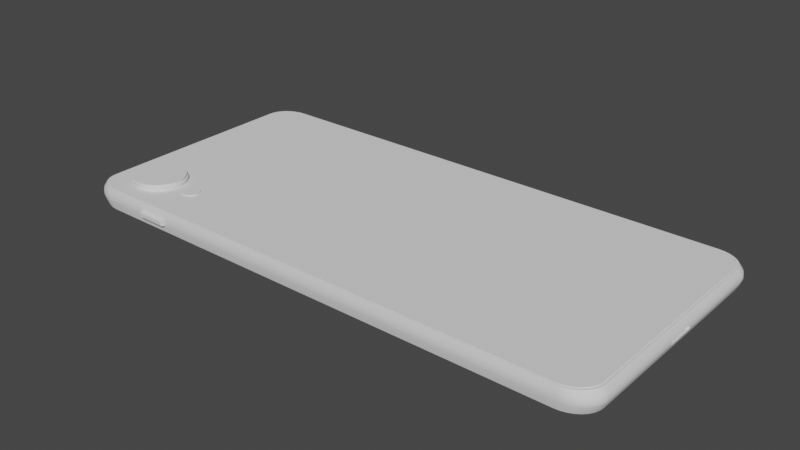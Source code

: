 # Source: BLXR.blend  (saved by Blender 3.4.6; exported with 4.5.12 LTS)
import bpy
from mathutils import Matrix  # noqa: F401  (used for matrix-valued properties, if any)

bpy.ops.wm.read_factory_settings(use_empty=True)
scene = bpy.context.scene
scene.name = 'Scene'

# ---- collections
col_collection = bpy.data.collections.new('Collection'); scene.collection.children.link(col_collection)

# ---- node groups
ng_auto_smooth = bpy.data.node_groups.new('Auto Smooth', 'GeometryNodeTree')
_s = ng_auto_smooth.interface.new_socket(name='Geometry', in_out='OUTPUT', socket_type='NodeSocketGeometry')
_s = ng_auto_smooth.interface.new_socket(name='Geometry', in_out='INPUT', socket_type='NodeSocketGeometry')
_s = ng_auto_smooth.interface.new_socket(name='Angle', in_out='INPUT', socket_type='NodeSocketFloat')
_s.subtype = 'ANGLE'
_s.min_value = 0.0
_s.max_value = 3.142
ng_auto_smooth.is_modifier = True
_N = ng_auto_smooth.nodes; _L = ng_auto_smooth.links
n0 = _N.new('NodeGroupOutput'); n0.name = 'Group Output'; n0.location = (480, -100)
n1 = _N.new('NodeGroupInput'); n1.name = 'Group Input'; n1.location = (-420, -300)
n2 = _N.new('NodeGroupInput'); n2.name = 'Group Input.001'; n2.location = (-60, -100)
n3 = _N.new('GeometryNodeSetShadeSmooth'); n3.name = 'Set Shade Smooth'; n3.location = (120, -100)
n3.domain = 'EDGE'
n4 = _N.new('GeometryNodeSetShadeSmooth'); n4.name = 'Set Shade Smooth.001'; n4.location = (300, -100)
n5 = _N.new('GeometryNodeInputMeshEdgeAngle'); n5.name = 'Edge Angle'; n5.location = (-420, -220)
n6 = _N.new('GeometryNodeInputEdgeSmooth'); n6.name = 'Is Edge Smooth'; n6.location = (-60, -160)
n7 = _N.new('GeometryNodeInputShadeSmooth'); n7.name = 'Is Face Smooth'; n7.location = (-240, -340)
n8 = _N.new('FunctionNodeBooleanMath'); n8.name = 'Boolean Math'; n8.location = (-60, -220)
n9 = _N.new('FunctionNodeCompare'); n9.name = 'Compare'; n9.location = (-240, -180)
n9.operation = 'LESS_EQUAL'
_L.new(n5.outputs[0], n9.inputs[0])
_L.new(n4.outputs[0], n0.inputs[0])
_L.new(n1.outputs[1], n9.inputs[1])
_L.new(n9.outputs[0], n8.inputs[0])
_L.new(n7.outputs[0], n8.inputs[1])
_L.new(n2.outputs[0], n3.inputs[0])
_L.new(n6.outputs[0], n3.inputs[1])
_L.new(n3.outputs[0], n4.inputs[0])
_L.new(n8.outputs[0], n3.inputs[2])
n0.is_active_output = True

# ---- world
world_world = bpy.data.worlds.new('World'); scene.world = world_world
world_world.use_nodes = True; world_world.node_tree.nodes.clear()
_N = world_world.node_tree.nodes; _L = world_world.node_tree.links
n0 = _N.new('ShaderNodeOutputWorld'); n0.name = 'World Output'; n0.location = (300, 300)
n1 = _N.new('ShaderNodeBackground'); n1.name = 'Background'; n1.location = (10, 300)
n1.inputs[0].default_value = (0.05088, 0.05088, 0.05088, 1.0)
_L.new(n1.outputs[0], n0.inputs[0])
n0.is_active_output = True
world_world.color = (0.05088, 0.05088, 0.05088)
world_world.use_sun_shadow = False
world_world.sun_shadow_jitter_overblur = 0.0

# ---- meshes
me_plane = bpy.data.meshes.new('Plane')
me_plane.from_pydata([(-3.557, -1.752, 0.284), (-3.485, -1.771, 0.284), (-3.793, -1.453, 0.284), (-3.41, -1.777, 0.284), (-3.41, -1.777, 0.0), (-3.793, -1.453, 0.0), (-3.485, -1.771, 0.0), (-3.557, -1.752, 0.0), (-3.623, -1.722, 0.0), (-3.681, -1.682, 0.0), (-3.729, -1.633, 0.0), (-3.764, -1.577, 0.0), (-3.786, -1.516, 0.0), (3.793, -1.453, 0.0), (3.41, -1.777, 0.0), (3.786, -1.516, 0.0), (3.764, -1.577, 0.0), (3.729, -1.633, 0.0), (3.681, -1.682, 0.0), (3.623, -1.722, 0.0), (3.557, -1.752, 0.0), (3.485, -1.771, 0.0), (-3.41, 1.777, 0.0), (-3.793, 1.453, 0.0), (-3.485, 1.771, 0.0), (-3.557, 1.752, 0.0), (-3.623, 1.722, 0.0), (-3.681, 1.682, 0.0), (-3.729, 1.633, 0.0), (-3.764, 1.577, 0.0), (-3.786, 1.516, 0.0), (3.41, 1.777, 0.0), (3.793, 1.453, 0.0), (3.485, 1.771, 0.0), (3.557, 1.752, 0.0), (3.623, 1.722, 0.0), (3.681, 1.682, 0.0), (3.729, 1.633, 0.0), (3.764, 1.577, 0.0), (3.786, 1.516, 0.0), (-3.623, -1.722, 0.284), (-3.681, -1.682, 0.284), (-3.729, -1.633, 0.284), (-3.764, -1.577, 0.284), (-3.786, -1.516, 0.284), (3.793, -1.453, 0.284), (3.41, -1.777, 0.284), (3.786, -1.516, 0.284), (3.764, -1.577, 0.284), (3.729, -1.633, 0.284), (3.681, -1.682, 0.284), (3.623, -1.722, 0.284), (3.557, -1.752, 0.284), (3.485, -1.771, 0.284), (-3.41, 1.777, 0.284), (-3.793, 1.453, 0.284), (-3.485, 1.771, 0.284), (-3.557, 1.752, 0.284), (-3.623, 1.722, 0.284), (-3.681, 1.682, 0.284), (-3.729, 1.633, 0.284), (-3.764, 1.577, 0.284), (-3.786, 1.516, 0.284), (3.41, 1.777, 0.284), (3.793, 1.453, 0.284), (3.485, 1.771, 0.284), (3.557, 1.752, 0.284), (3.623, 1.722, 0.284), (3.681, 1.682, 0.284), (3.729, 1.633, 0.284), (3.764, 1.577, 0.284), (3.786, 1.516, 0.284), (3.852, 1.475, 0.142), (3.852, -1.475, 0.142), (-3.679, -1.749, 0.142), (-3.738, -1.708, 0.142), (-3.787, 1.658, 0.142), (-3.738, 1.708, 0.142), (3.845, 1.54, 0.142), (-3.612, -1.78, 0.142), (-3.823, 1.601, 0.142), (3.823, 1.601, 0.142), (-3.539, -1.798, 0.142), (-3.845, 1.54, 0.142), (3.787, 1.658, 0.142), (-3.463, -1.805, 0.142), (-3.852, 1.475, 0.142), (3.738, 1.708, 0.142), (3.463, -1.805, 0.142), (3.679, 1.749, 0.142), (3.539, -1.798, 0.142), (3.612, 1.78, 0.142), (3.612, -1.78, 0.142), (3.539, 1.798, 0.142), (3.679, -1.749, 0.142), (3.463, 1.805, 0.142), (3.738, -1.708, 0.142), (-3.852, -1.475, 0.142), (-3.463, 1.805, 0.142), (3.787, -1.658, 0.142), (-3.845, -1.54, 0.142), (-3.539, 1.798, 0.142), (3.823, -1.601, 0.142), (-3.823, -1.601, 0.142), (-3.612, 1.78, 0.142), (3.845, -1.54, 0.142), (-3.787, -1.658, 0.142), (-3.679, 1.749, 0.142), (3.841, 1.471, 0.213), (-3.668, -1.744, 0.213), (-3.776, 1.654, 0.213), (3.834, 1.535, 0.213), (-3.601, -1.775, 0.213), (-3.812, 1.597, 0.213), (3.812, 1.597, 0.213), (-3.528, -1.793, 0.213), (-3.834, 1.535, 0.213), (3.776, 1.654, 0.213), (-3.453, -1.8, 0.213), (-3.841, 1.471, 0.213), (3.727, 1.703, 0.213), (3.453, -1.8, 0.213), (3.668, 1.744, 0.213), (3.528, -1.793, 0.213), (3.601, 1.775, 0.213), (3.601, -1.775, 0.213), (3.528, 1.793, 0.213), (3.668, -1.744, 0.213), (3.453, 1.8, 0.213), (3.727, -1.703, 0.213), (-3.841, -1.471, 0.213), (-3.453, 1.8, 0.213), (3.776, -1.654, 0.213), (-3.834, -1.535, 0.213), (-3.528, 1.793, 0.213), (3.812, -1.597, 0.213), (-3.812, -1.597, 0.213), (-3.601, 1.775, 0.213), (3.834, -1.535, 0.213), (-3.776, -1.654, 0.213), (-3.668, 1.744, 0.213), (3.841, -1.471, 0.213), (-3.727, -1.703, 0.213), (-3.727, 1.703, 0.213), (3.829, -1.467, 0.07101), (-3.716, -1.698, 0.07101), (-3.716, 1.698, 0.07101), (3.829, 1.467, 0.07101), (-3.657, -1.739, 0.07101), (-3.764, 1.649, 0.07101), (3.822, 1.53, 0.07101), (-3.59, -1.769, 0.07101), (-3.8, 1.592, 0.07101), (3.8, 1.592, 0.07101), (-3.518, -1.788, 0.07101), (-3.822, 1.53, 0.07101), (3.764, 1.649, 0.07101), (-3.442, -1.794, 0.07101), (-3.829, 1.467, 0.07101), (3.716, 1.698, 0.07101), (3.442, -1.794, 0.07101), (3.657, 1.739, 0.07101), (3.518, -1.788, 0.07101), (3.59, 1.769, 0.07101), (3.59, -1.769, 0.07101), (3.518, 1.788, 0.07101), (3.657, -1.739, 0.07101), (3.442, 1.794, 0.07101), (3.716, -1.698, 0.07101), (-3.829, -1.467, 0.07101), (-3.442, 1.794, 0.07101), (3.764, -1.649, 0.07101), (-3.822, -1.53, 0.07101), (-3.518, 1.788, 0.07101), (3.8, -1.592, 0.07101), (-3.8, -1.592, 0.07101), (-3.59, 1.769, 0.07101), (3.822, -1.53, 0.07101), (-3.764, -1.649, 0.07101), (-3.657, 1.739, 0.07101), (-3.74, -1.567, 0.284), (-3.705, -1.623, 0.284), (-3.762, -1.506, 0.284), (-3.769, -1.443, 0.284), (-3.769, 1.443, 0.284), (-3.657, -1.671, 0.284), (-3.6, -1.711, 0.284), (-3.534, -1.741, 0.284), (-3.462, -1.76, 0.284), (-3.388, -1.766, 0.284), (3.388, -1.766, 0.284), (3.462, -1.76, 0.284), (3.534, -1.741, 0.284), (3.6, -1.711, 0.284), (3.657, -1.671, 0.284), (3.705, -1.623, 0.284), (3.74, -1.567, 0.284), (3.762, -1.506, 0.284), (3.769, -1.443, 0.284), (3.769, 1.443, 0.284), (3.762, 1.506, 0.284), (3.74, 1.567, 0.284), (3.705, 1.623, 0.284), (3.657, 1.671, 0.284), (3.6, 1.711, 0.284), (3.534, 1.741, 0.284), (3.462, 1.76, 0.284), (3.388, 1.766, 0.284), (-3.388, 1.766, 0.284), (-3.462, 1.76, 0.284), (-3.534, 1.741, 0.284), (-3.6, 1.711, 0.284), (-3.657, 1.671, 0.284), (-3.705, 1.623, 0.284), (-3.74, 1.567, 0.284), (-3.762, 1.506, 0.284), (-3.74, -1.567, 0.2761), (-3.705, -1.623, 0.2761), (-3.762, -1.506, 0.2761), (-3.769, -1.443, 0.2761), (-3.769, 1.443, 0.2761), (-3.657, -1.671, 0.2761), (-3.6, -1.711, 0.2761), (-3.534, -1.741, 0.2761), (-3.462, -1.76, 0.2761), (-3.388, -1.766, 0.2761), (3.388, -1.766, 0.2761), (3.462, -1.76, 0.2761), (3.534, -1.741, 0.2761), (3.6, -1.711, 0.2761), (3.657, -1.671, 0.2761), (3.705, -1.623, 0.2761), (3.74, -1.567, 0.2761), (3.762, -1.506, 0.2761), (3.769, -1.443, 0.2761), (3.769, 1.443, 0.2761), (3.762, 1.506, 0.2761), (3.74, 1.567, 0.2761), (3.705, 1.623, 0.2761), (3.657, 1.671, 0.2761), (3.6, 1.711, 0.2761), (3.534, 1.741, 0.2761), (3.462, 1.76, 0.2761), (3.388, 1.766, 0.2761), (-3.388, 1.766, 0.2761), (-3.462, 1.76, 0.2761), (-3.534, 1.741, 0.2761), (-3.6, 1.711, 0.2761), (-3.657, 1.671, 0.2761), (-3.705, 1.623, 0.2761), (-3.74, 1.567, 0.2761), (-3.762, 1.506, 0.2761), (-3.728, -1.562, 0.2761), (-3.693, -1.617, 0.2761), (-3.749, -1.501, 0.2761), (-3.757, -1.439, 0.2761), (-3.757, 1.439, 0.2761), (-3.645, -1.666, 0.2761), (-3.588, -1.706, 0.2761), (-3.522, -1.735, 0.2761), (-3.451, -1.754, 0.2761), (-3.377, -1.76, 0.2761), (3.377, -1.76, 0.2761), (3.451, -1.754, 0.2761), (3.522, -1.735, 0.2761), (3.588, -1.706, 0.2761), (3.645, -1.666, 0.2761), (3.693, -1.617, 0.2761), (3.728, -1.562, 0.2761), (3.749, -1.501, 0.2761), (3.757, -1.439, 0.2761), (3.757, 1.439, 0.2761), (3.749, 1.501, 0.2761), (3.728, 1.562, 0.2761), (3.693, 1.617, 0.2761), (3.645, 1.666, 0.2761), (3.588, 1.706, 0.2761), (3.522, 1.735, 0.2761), (3.451, 1.754, 0.2761), (3.377, 1.76, 0.2761), (-3.377, 1.76, 0.2761), (-3.451, 1.754, 0.2761), (-3.522, 1.735, 0.2761), (-3.588, 1.706, 0.2761), (-3.645, 1.666, 0.2761), (-3.693, 1.617, 0.2761), (-3.728, 1.562, 0.2761), (-3.749, 1.501, 0.2761), (-3.728, -1.562, 0.292), (-3.693, -1.617, 0.292), (-3.749, -1.501, 0.292), (-3.757, -1.439, 0.292), (-3.757, 1.439, 0.292), (-3.645, -1.666, 0.292), (-3.588, -1.706, 0.292), (-3.522, -1.735, 0.292), (-3.451, -1.754, 0.292), (-3.377, -1.76, 0.292), (3.377, -1.76, 0.292), (3.451, -1.754, 0.292), (3.522, -1.735, 0.292), (3.588, -1.706, 0.292), (3.645, -1.666, 0.292), (3.693, -1.617, 0.292), (3.728, -1.562, 0.292), (3.749, -1.501, 0.292), (3.757, -1.439, 0.292), (3.757, 1.439, 0.292), (3.749, 1.501, 0.292), (3.728, 1.562, 0.292), (3.693, 1.617, 0.292), (3.645, 1.666, 0.292), (3.588, 1.706, 0.292), (3.522, 1.735, 0.292), (3.451, 1.754, 0.292), (3.377, 1.76, 0.292), (-3.377, 1.76, 0.292), (-3.451, 1.754, 0.292), (-3.522, 1.735, 0.292), (-3.588, 1.706, 0.292), (-3.645, 1.666, 0.292), (-3.693, 1.617, 0.292), (-3.728, 1.562, 0.292), (-3.749, 1.501, 0.292), (-3.154, -0.8334, 0.2918), (-3.223, -0.8402, 0.2918), (-3.29, -0.8606, 0.2918), (-3.352, -0.8936, 0.2918), (-3.406, -0.9381, 0.2918), (-3.451, -0.9922, 0.2918), (-3.484, -1.054, 0.2918), (-3.504, -1.121, 0.2918), (-3.511, -1.191, 0.2918), (-3.504, -1.261, 0.2918), (-3.484, -1.328, 0.2918), (-3.451, -1.389, 0.2918), (-3.406, -1.444, 0.2918), (-3.352, -1.488, 0.2918), (-3.29, -1.521, 0.2918), (-3.223, -1.541, 0.2918), (-3.154, -1.548, 0.2918), (-3.084, -1.541, 0.2918), (-3.017, -1.521, 0.2918), (-2.955, -1.488, 0.2918), (-2.901, -1.444, 0.2918), (-2.856, -1.389, 0.2918), (-2.823, -1.328, 0.2918), (-2.803, -1.261, 0.2918), (-2.796, -1.191, 0.2918), (-2.803, -1.121, 0.2918), (-2.823, -1.054, 0.2918), (-2.856, -0.9922, 0.2918), (-2.901, -0.9381, 0.2918), (-2.955, -0.8936, 0.2918), (-3.017, -0.8606, 0.2918), (-3.084, -0.8402, 0.2918), (-3.223, -0.8402, 0.3394), (-3.154, -0.8334, 0.3394), (-3.29, -0.8606, 0.3394), (-3.352, -0.8936, 0.3394), (-3.406, -0.9381, 0.3394), (-3.451, -0.9922, 0.3394), (-3.484, -1.054, 0.3394), (-3.504, -1.121, 0.3394), (-3.511, -1.191, 0.3394), (-3.504, -1.261, 0.3394), (-3.484, -1.328, 0.3394), (-3.451, -1.389, 0.3394), (-3.406, -1.444, 0.3394), (-3.352, -1.488, 0.3394), (-3.29, -1.521, 0.3394), (-3.223, -1.541, 0.3394), (-3.154, -1.548, 0.3394), (-3.084, -1.541, 0.3394), (-3.017, -1.521, 0.3394), (-2.955, -1.488, 0.3394), (-2.901, -1.444, 0.3394), (-2.856, -1.389, 0.3394), (-2.823, -1.328, 0.3394), (-2.803, -1.261, 0.3394), (-2.796, -1.191, 0.3394), (-2.803, -1.121, 0.3394), (-2.823, -1.054, 0.3394), (-2.856, -0.9922, 0.3394), (-2.901, -0.9381, 0.3394), (-2.955, -0.8936, 0.3394), (-3.017, -0.8606, 0.3394), (-3.084, -0.8402, 0.3394), (-3.22, -0.8593, 0.3434), (-3.154, -0.8528, 0.3434), (-3.283, -0.8785, 0.3434), (-3.341, -0.9097, 0.3434), (-3.393, -0.9518, 0.3434), (-3.435, -1.003, 0.3434), (-3.466, -1.061, 0.3434), (-3.485, -1.125, 0.3434), (-3.492, -1.191, 0.3434), (-3.485, -1.257, 0.3434), (-3.466, -1.32, 0.3434), (-3.435, -1.379, 0.3434), (-3.393, -1.43, 0.3434), (-3.341, -1.472, 0.3434), (-3.283, -1.503, 0.3434), (-3.22, -1.522, 0.3434), (-3.154, -1.529, 0.3434), (-3.088, -1.522, 0.3434), (-3.024, -1.503, 0.3434), (-2.966, -1.472, 0.3434), (-2.915, -1.43, 0.3434), (-2.873, -1.379, 0.3434), (-2.841, -1.32, 0.3434), (-2.822, -1.257, 0.3434), (-2.816, -1.191, 0.3434), (-2.822, -1.125, 0.3434), (-2.841, -1.061, 0.3434), (-2.873, -1.003, 0.3434), (-2.915, -0.9518, 0.3434), (-2.966, -0.9097, 0.3434), (-3.024, -0.8785, 0.3434), (-3.088, -0.8593, 0.3434), (-3.22, -0.8593, 0.3752), (-3.154, -0.8528, 0.3752), (-3.283, -0.8785, 0.3752), (-3.341, -0.9097, 0.3752), (-3.393, -0.9518, 0.3752), (-3.435, -1.003, 0.3752), (-3.466, -1.061, 0.3752), (-3.485, -1.125, 0.3752), (-3.492, -1.191, 0.3752), (-3.485, -1.257, 0.3752), (-3.466, -1.32, 0.3752), (-3.435, -1.379, 0.3752), (-3.393, -1.43, 0.3752), (-3.341, -1.472, 0.3752), (-3.283, -1.503, 0.3752), (-3.22, -1.522, 0.3752), (-3.154, -1.529, 0.3752), (-3.088, -1.522, 0.3752), (-3.024, -1.503, 0.3752), (-2.966, -1.472, 0.3752), (-2.915, -1.43, 0.3752), (-2.873, -1.379, 0.3752), (-2.841, -1.32, 0.3752), (-2.822, -1.257, 0.3752), (-2.816, -1.191, 0.3752), (-2.822, -1.125, 0.3752), (-2.841, -1.061, 0.3752), (-2.873, -1.003, 0.3752), (-2.915, -0.9518, 0.3752), (-2.966, -0.9097, 0.3752), (-3.024, -0.8785, 0.3752), (-3.088, -0.8593, 0.3752), (3.793, 0.0, 0.0), (3.793, 0.0, 0.284), (3.639, 0.1781, 0.142), (3.841, 0.0, 0.213), (3.829, 0.0, 0.07101), (3.769, 0.0, 0.284), (3.769, 0.0, 0.2761), (3.757, 0.0, 0.2761), (3.757, 0.0, 0.292), (3.793, 0.7263, 0.0), (3.793, 0.7263, 0.284), (3.769, 0.7217, 0.284), (3.769, 0.7217, 0.2761), (3.757, 0.7193, 0.2761), (3.757, 0.7193, 0.292), (3.852, 0.7376, 0.142), (3.841, 0.7355, 0.213), (3.829, 0.7333, 0.07101), (3.852, -0.7376, 0.142), (3.841, -0.7355, 0.213), (3.829, -0.7333, 0.07101), (3.793, -0.7263, 0.0), (3.793, -0.7263, 0.284), (3.769, -0.7217, 0.284), (3.769, -0.7217, 0.2761), (3.757, -0.7193, 0.2761), (3.757, -0.7193, 0.292), (3.852, 0.3688, 0.142), (3.841, 0.3677, 0.213), (3.829, 0.3666, 0.07101), (3.793, 0.3632, 0.0), (3.793, 0.3632, 0.284), (3.769, 0.3608, 0.284), (3.769, 0.3608, 0.2761), (3.757, 0.3596, 0.2761), (3.757, 0.3596, 0.292), (3.793, -0.3632, 0.0), (3.793, -0.3632, 0.284), (3.769, -0.3608, 0.284), (3.769, -0.3608, 0.2761), (3.757, -0.3596, 0.2761), (3.757, -0.3596, 0.292), (3.852, -0.3688, 0.142), (3.841, -0.3677, 0.213), (3.829, -0.3666, 0.07101), (3.852, 0.2095, 0.142), (3.841, 0.1839, 0.213), (3.829, 0.1833, 0.07101), (3.793, 0.1816, 0.0), (3.793, 0.1816, 0.284), (3.769, 0.1804, 0.284), (3.769, 0.1804, 0.2761), (3.757, 0.1798, 0.2761), (3.757, 0.1798, 0.292), (3.793, -0.1816, 0.0), (3.793, -0.1816, 0.284), (3.769, -0.1804, 0.284), (3.769, -0.1804, 0.2761), (3.757, -0.1798, 0.2761), (3.757, -0.1798, 0.292), (3.852, -0.2095, 0.142), (3.841, -0.1839, 0.213), (3.829, -0.1833, 0.07101), (3.847, -1.473, 0.1775), (-3.733, -1.706, 0.1775), (-3.733, 1.706, 0.1775), (3.847, 1.473, 0.1775), (-3.674, -1.747, 0.1775), (-3.781, 1.656, 0.1775), (3.839, 1.537, 0.1775), (-3.607, -1.777, 0.1775), (-3.817, 1.599, 0.1775), (3.817, 1.599, 0.1775), (-3.534, -1.796, 0.1775), (-3.839, 1.537, 0.1775), (3.781, 1.656, 0.1775), (-3.458, -1.802, 0.1775), (-3.847, 1.473, 0.1775), (3.733, 1.706, 0.1775), (3.458, -1.802, 0.1775), (3.674, 1.747, 0.1775), (3.534, -1.796, 0.1775), (3.607, 1.777, 0.1775), (3.607, -1.777, 0.1775), (3.534, 1.796, 0.1775), (3.674, -1.747, 0.1775), (3.458, 1.802, 0.1775), (3.733, -1.706, 0.1775), (-3.847, -1.473, 0.1775), (-3.458, 1.802, 0.1775), (3.781, -1.656, 0.1775), (-3.839, -1.537, 0.1775), (-3.534, 1.796, 0.1775), (3.817, -1.599, 0.1775), (-3.817, -1.599, 0.1775), (-3.607, 1.777, 0.1775), (3.839, -1.537, 0.1775), (-3.781, -1.656, 0.1775), (-3.674, 1.747, 0.1775), (3.847, 0.0, 0.1775), (3.847, 0.7365, 0.1775), (3.847, -0.7365, 0.1775), (3.847, 0.3683, 0.1775), (3.847, -0.3683, 0.1775), (3.847, 0.1996, 0.1775), (3.847, -0.2051, 0.1775), (3.841, 1.471, 0.1065), (-3.668, -1.744, 0.1065), (-3.775, 1.653, 0.1065), (3.833, 1.535, 0.1065), (-3.601, -1.774, 0.1065), (-3.811, 1.597, 0.1065), (3.811, 1.597, 0.1065), (-3.528, -1.793, 0.1065), (-3.833, 1.535, 0.1065), (3.775, 1.653, 0.1065), (-3.452, -1.799, 0.1065), (-3.841, 1.471, 0.1065), (3.727, 1.703, 0.1065), (3.452, -1.799, 0.1065), (3.668, 1.744, 0.1065), (3.528, -1.793, 0.1065), (3.601, 1.774, 0.1065), (3.601, -1.774, 0.1065), (3.528, 1.793, 0.1065), (3.668, -1.744, 0.1065), (3.452, 1.799, 0.1065), (3.727, -1.703, 0.1065), (-3.841, -1.471, 0.1065), (-3.452, 1.799, 0.1065), (3.775, -1.653, 0.1065), (-3.833, -1.535, 0.1065), (-3.528, 1.793, 0.1065), (3.811, -1.597, 0.1065), (-3.811, -1.597, 0.1065), (-3.601, 1.774, 0.1065), (3.833, -1.535, 0.1065), (-3.775, -1.653, 0.1065), (-3.668, 1.744, 0.1065), (3.841, -1.471, 0.1065), (-3.727, -1.703, 0.1065), (-3.727, 1.703, 0.1065), (3.841, 0.0, 0.1065), (3.841, 0.7354, 0.1065), (3.841, -0.7354, 0.1065), (3.841, 0.3677, 0.1065), (3.841, -0.3677, 0.1065), (3.841, 0.1993, 0.1065), (3.841, -0.2048, 0.1065), (3.639, 0.2095, 0.142), (3.772, 0.1781, 0.142), (3.628, 0.0, 0.1065), (3.628, 0.1993, 0.1065), (3.639, -0.2095, 0.142), (3.628, -0.2048, 0.1065), (3.634, 0.0, 0.1775), (3.634, 0.1996, 0.1775), (3.634, -0.2051, 0.1775), (0.0, 1.777, 0.0), (3.629, -0.0001835, 0.1118), (3.629, 0.1694, 0.1118), (3.639, -0.1785, 0.142), (3.629, -0.1745, 0.1118), (3.634, -0.0001835, 0.1722), (3.634, 0.1697, 0.1722), (3.634, -0.1748, 0.1722), (3.772, -0.0001835, 0.142), (3.763, -0.0001835, 0.1118), (3.763, 0.1694, 0.1118), (3.772, -0.1785, 0.142), (3.763, -0.1745, 0.1118), (3.768, -0.0001835, 0.1722), (3.768, 0.1697, 0.1722), (3.768, -0.1748, 0.1722), (0.0, 1.777, 0.284), (0.0, 1.805, 0.142), (0.0, 1.8, 0.213), (0.0, 1.794, 0.07101), (0.0, 1.766, 0.284), (0.0, 1.766, 0.2761), (0.0, 1.76, 0.2761), (0.0, 1.76, 0.292), (0.0, 1.802, 0.1775), (0.0, 1.799, 0.1065), (-1.705, 1.777, 0.0), (-1.705, 1.777, 0.284), (-1.694, 1.766, 0.284), (-1.694, 1.766, 0.2761), (-1.688, 1.76, 0.2761), (-1.688, 1.76, 0.292), (-1.717, 1.805, 0.142), (-1.726, 1.8, 0.213), (-1.721, 1.794, 0.07101), (-1.729, 1.802, 0.1775), (-1.726, 1.799, 0.1065), (-2.557, 1.777, 0.0), (-2.557, 1.777, 0.284), (-2.541, 1.766, 0.284), (-2.541, 1.766, 0.2761), (-2.532, 1.76, 0.2761), (-2.532, 1.76, 0.292), (-2.589, 1.805, 0.142), (-2.589, 1.8, 0.213), (-2.588, 1.794, 0.07101), (-2.589, 1.802, 0.1775), (-2.589, 1.799, 0.1065), (-2.585, 1.777, 0.0), (-2.585, 1.777, 0.284), (-2.568, 1.766, 0.284), (-2.568, 1.766, 0.2761), (-2.559, 1.76, 0.2761), (-2.559, 1.76, 0.292), (-2.617, 1.805, 0.142), (-2.617, 1.8, 0.213), (-2.616, 1.794, 0.07101), (-2.617, 1.802, 0.1775), (-2.617, 1.799, 0.1065), (-2.562, 1.805, 0.142), (-2.563, 1.8, 0.213), (-2.562, 1.794, 0.07101), (-2.562, 1.802, 0.1775), (-2.563, 1.799, 0.1065), (-2.531, 1.777, 0.0), (-2.531, 1.777, 0.284), (-2.515, 1.766, 0.284), (-2.515, 1.766, 0.2761), (-2.506, 1.76, 0.2761), (-2.506, 1.76, 0.292), (-3.452, 1.812, 0.1065), (-3.463, 1.818, 0.142), (-3.458, 1.815, 0.1775), (-2.562, 1.818, 0.142), (-1.717, 1.818, 0.142), (-2.562, 1.815, 0.1775), (-1.729, 1.815, 0.1775), (-2.563, 1.812, 0.1065), (-1.726, 1.812, 0.1065), (-2.617, 1.818, 0.142), (-2.617, 1.815, 0.1775), (-2.617, 1.812, 0.1065), (-3.437, 1.83, 0.1079), (-3.447, 1.835, 0.142), (-3.442, 1.832, 0.1762), (-2.546, 1.835, 0.142), (-1.733, 1.835, 0.142), (-2.547, 1.832, 0.1762), (-1.744, 1.832, 0.1762), (-2.547, 1.83, 0.1079), (-1.742, 1.83, 0.1079), (-2.632, 1.835, 0.142), (-2.633, 1.832, 0.1762), (-2.633, 1.83, 0.1079), (0.0, -1.777, 0.0), (0.0, -1.777, 0.284), (0.0, -1.805, 0.142), (0.0, -1.8, 0.213), (0.0, -1.794, 0.07101), (0.0, -1.766, 0.284), (0.0, -1.766, 0.2761), (0.0, -1.76, 0.2761), (0.0, -1.76, 0.292), (0.0, -1.802, 0.1775), (0.0, -1.799, 0.1065), (-1.731, -1.805, 0.142), (-1.726, -1.8, 0.213), (-1.721, -1.794, 0.07101), (-1.729, -1.802, 0.1775), (-1.726, -1.799, 0.1065), (-1.705, -1.777, 0.0), (-1.705, -1.777, 0.284), (-1.694, -1.766, 0.284), (-1.694, -1.766, 0.2761), (-1.688, -1.76, 0.2761), (-1.688, -1.76, 0.292), (-2.399, -1.852, 0.1422), (-2.589, -1.8, 0.213), (-2.582, -1.794, 0.07101), (-2.593, -1.802, 0.1775), (-2.589, -1.799, 0.1065), (-2.557, -1.777, 0.0), (-2.557, -1.777, 0.284), (-2.541, -1.766, 0.284), (-2.541, -1.766, 0.2761), (-2.532, -1.76, 0.2761), (-2.532, -1.76, 0.292), (-3.03, -1.805, 0.142), (-3.021, -1.8, 0.213), (-3.012, -1.794, 0.07101), (-3.025, -1.802, 0.1775), (-3.021, -1.799, 0.1065), (-2.983, -1.777, 0.0), (-2.983, -1.777, 0.284), (-2.964, -1.766, 0.284), (-2.964, -1.766, 0.2761), (-2.955, -1.76, 0.2761), (-2.955, -1.76, 0.292), (-2.131, -1.777, 0.0), (-2.131, -1.777, 0.284), (-2.117, -1.766, 0.284), (-2.117, -1.766, 0.2761), (-2.11, -1.76, 0.2761), (-2.11, -1.76, 0.292), (-2.164, -1.805, 0.142), (-2.158, -1.8, 0.213), (-2.151, -1.794, 0.07101), (-2.161, -1.802, 0.1775), (-2.158, -1.799, 0.1065), (-2.381, -1.805, 0.142), (-2.374, -1.8, 0.213), (-2.366, -1.794, 0.07101), (-2.377, -1.802, 0.1775), (-2.374, -1.799, 0.1065), (-2.344, -1.777, 0.0), (-2.344, -1.777, 0.284), (-2.329, -1.766, 0.284), (-2.329, -1.766, 0.2761), (-2.321, -1.76, 0.2761), (-2.321, -1.76, 0.292), (-2.77, -1.777, 0.0), (-2.77, -1.777, 0.284), (-2.753, -1.766, 0.284), (-2.753, -1.766, 0.2761), (-2.744, -1.76, 0.2761), (-2.744, -1.76, 0.292), (-2.813, -1.805, 0.142), (-2.805, -1.8, 0.213), (-2.797, -1.794, 0.07101), (-2.809, -1.802, 0.1775), (-2.805, -1.799, 0.1065), (-2.381, -1.833, 0.1422), (-2.377, -1.83, 0.1778), (-2.593, -1.83, 0.1778), (-2.374, -1.828, 0.1067), (-2.589, -1.828, 0.1067), (-2.813, -1.833, 0.1422), (-2.809, -1.83, 0.1778), (-2.805, -1.828, 0.1067), (-2.597, -1.852, 0.1422), (-2.396, -1.85, 0.1747), (-2.593, -1.85, 0.1747), (-2.393, -1.847, 0.1098), (-2.59, -1.847, 0.1098), (-2.794, -1.852, 0.1422), (-2.791, -1.85, 0.1747), (-2.787, -1.847, 0.1098), (-2.574, -1.077, 0.2858), (-2.551, -1.075, 0.2858), (-2.595, -1.084, 0.2858), (-2.615, -1.095, 0.2858), (-2.633, -1.109, 0.2858), (-2.647, -1.127, 0.2858), (-2.658, -1.147, 0.2858), (-2.665, -1.168, 0.2858), (-2.667, -1.191, 0.2858), (-2.665, -1.213, 0.2858), (-2.658, -1.235, 0.2858), (-2.647, -1.255, 0.2858), (-2.633, -1.273, 0.2858), (-2.615, -1.287, 0.2858), (-2.595, -1.298, 0.2858), (-2.574, -1.304, 0.2858), (-2.551, -1.306, 0.2858), (-2.529, -1.304, 0.2858), (-2.507, -1.298, 0.2858), (-2.487, -1.287, 0.2858), (-2.469, -1.273, 0.2858), (-2.455, -1.255, 0.2858), (-2.444, -1.235, 0.2858), (-2.438, -1.213, 0.2858), (-2.436, -1.191, 0.2858), (-2.438, -1.168, 0.2858), (-2.444, -1.147, 0.2858), (-2.455, -1.127, 0.2858), (-2.469, -1.109, 0.2858), (-2.487, -1.095, 0.2858), (-2.507, -1.084, 0.2858), (-2.529, -1.077, 0.2858), (-2.574, -1.077, 0.3082), (-2.551, -1.075, 0.3082), (-2.595, -1.084, 0.3082), (-2.615, -1.095, 0.3082), (-2.633, -1.109, 0.3082), (-2.647, -1.127, 0.3082), (-2.658, -1.147, 0.3082), (-2.665, -1.168, 0.3082), (-2.667, -1.191, 0.3082), (-2.665, -1.213, 0.3082), (-2.658, -1.235, 0.3082), (-2.647, -1.255, 0.3082), (-2.633, -1.273, 0.3082), (-2.615, -1.287, 0.3082), (-2.595, -1.298, 0.3082), (-2.574, -1.304, 0.3082), (-2.551, -1.306, 0.3082), (-2.529, -1.304, 0.3082), (-2.507, -1.298, 0.3082), (-2.487, -1.287, 0.3082), (-2.469, -1.273, 0.3082), (-2.455, -1.255, 0.3082), (-2.444, -1.235, 0.3082), (-2.438, -1.213, 0.3082), (-2.436, -1.191, 0.3082), (-2.438, -1.168, 0.3082), (-2.444, -1.147, 0.3082), (-2.455, -1.127, 0.3082), (-2.469, -1.109, 0.3082), (-2.487, -1.095, 0.3082), (-2.507, -1.084, 0.3082), (-2.529, -1.077, 0.3082)], [], [(65, 63, 207, 206), (5, 23, 30, 29, 28, 27, 26, 25, 24, 22, 658, 647, 674, 636, 610, 31, 33, 34, 35, 36, 37, 38, 39, 32, 461, 482, 500, 452, 506, 488, 473, 13, 15, 16, 17, 18, 19, 20, 21, 14, 704, 720, 748, 764, 731, 770, 742, 4, 6, 7, 8, 9, 10, 11, 12), (468, 108, 64, 462), (142, 109, 40, 41), (143, 110, 60, 59), (108, 111, 71, 64), (109, 112, 0, 40), (110, 113, 61, 60), (111, 114, 70, 71), (112, 115, 1, 0), (113, 116, 62, 61), (114, 117, 69, 70), (115, 118, 3, 1), (116, 119, 55, 62), (117, 120, 68, 69), (707, 121, 46, 705), (120, 122, 67, 68), (121, 123, 53, 46), (122, 124, 66, 67), (123, 125, 52, 53), (124, 126, 65, 66), (125, 127, 51, 52), (126, 128, 63, 65), (127, 129, 50, 51), (119, 130, 2, 55), (665, 131, 54, 659), (129, 132, 49, 50), (130, 133, 44, 2), (131, 134, 56, 54), (132, 135, 48, 49), (133, 136, 43, 44), (134, 137, 57, 56), (135, 138, 47, 48), (136, 139, 42, 43), (137, 140, 58, 57), (138, 141, 45, 47), (139, 142, 41, 42), (140, 143, 59, 58), (590, 593, 77, 107), (589, 592, 75, 106), (588, 591, 73, 105), (587, 590, 107, 104), (586, 589, 106, 103), (585, 588, 105, 102), (584, 587, 104, 101), (583, 586, 103, 100), (582, 585, 102, 99), (581, 584, 101, 98), (580, 583, 100, 97), (579, 582, 99, 96), (646, 673, 687, 688), (569, 580, 97, 86), (577, 579, 96, 94), (576, 578, 95, 93), (575, 577, 94, 92), (574, 576, 93, 91), (573, 575, 92, 90), (572, 574, 91, 89), (571, 573, 90, 88), (570, 572, 89, 87), (714, 571, 88, 706), (567, 570, 87, 84), (566, 569, 86, 83), (565, 568, 85, 82), (564, 567, 84, 81), (563, 566, 83, 80), (562, 565, 82, 79), (561, 564, 81, 78), (560, 563, 80, 76), (559, 562, 79, 74), (558, 561, 78, 72), (593, 560, 76, 77), (592, 559, 74, 75), (595, 558, 72, 467), (550, 517, 143, 140), (549, 516, 142, 139), (548, 515, 141, 138), (547, 550, 140, 137), (546, 549, 139, 136), (545, 548, 138, 135), (544, 547, 137, 134), (543, 546, 136, 133), (542, 545, 135, 132), (541, 544, 134, 131), (540, 543, 133, 130), (539, 542, 132, 129), (667, 541, 131, 665), (529, 540, 130, 119), (537, 539, 129, 127), (536, 538, 128, 126), (535, 537, 127, 125), (534, 536, 126, 124), (533, 535, 125, 123), (532, 534, 124, 122), (531, 533, 123, 121), (530, 532, 122, 120), (713, 531, 121, 707), (527, 530, 120, 117), (526, 529, 119, 116), (525, 528, 118, 115), (524, 527, 117, 114), (523, 526, 116, 113), (522, 525, 115, 112), (521, 524, 114, 111), (520, 523, 113, 110), (519, 522, 112, 109), (518, 521, 111, 108), (517, 520, 110, 143), (516, 519, 109, 142), (552, 518, 108, 468), (461, 32, 147, 469), (9, 8, 148, 145), (27, 28, 149, 146), (32, 39, 150, 147), (8, 7, 151, 148), (28, 29, 152, 149), (39, 38, 153, 150), (7, 6, 154, 151), (29, 30, 155, 152), (38, 37, 156, 153), (6, 4, 157, 154), (30, 23, 158, 155), (37, 36, 159, 156), (704, 14, 160, 708), (36, 35, 161, 159), (14, 21, 162, 160), (35, 34, 163, 161), (21, 20, 164, 162), (34, 33, 165, 163), (20, 19, 166, 164), (33, 31, 167, 165), (19, 18, 168, 166), (23, 5, 169, 158), (658, 22, 170, 666), (18, 17, 171, 168), (5, 12, 172, 169), (22, 24, 173, 170), (17, 16, 174, 171), (12, 11, 175, 172), (24, 25, 176, 173), (16, 15, 177, 174), (11, 10, 178, 175), (25, 26, 179, 176), (15, 13, 144, 177), (10, 9, 145, 178), (26, 27, 146, 179), (186, 187, 223, 222), (51, 50, 194, 193), (659, 54, 208, 660), (50, 49, 195, 194), (54, 56, 209, 208), (49, 48, 196, 195), (56, 57, 210, 209), (48, 47, 197, 196), (57, 58, 211, 210), (47, 45, 198, 197), (42, 41, 185, 181), (58, 59, 212, 211), (43, 42, 181, 180), (462, 64, 199, 463), (41, 40, 186, 185), (59, 60, 213, 212), (44, 43, 180, 182), (64, 71, 200, 199), (40, 0, 187, 186), (60, 61, 214, 213), (2, 44, 182, 183), (71, 70, 201, 200), (0, 1, 188, 187), (61, 62, 215, 214), (55, 2, 183, 184), (70, 69, 202, 201), (1, 3, 189, 188), (62, 55, 184, 215), (69, 68, 203, 202), (705, 46, 190, 709), (68, 67, 204, 203), (46, 53, 191, 190), (67, 66, 205, 204), (53, 52, 192, 191), (66, 65, 206, 205), (52, 51, 193, 192), (227, 228, 264, 263), (213, 214, 250, 249), (200, 201, 237, 236), (187, 188, 224, 223), (214, 215, 251, 250), (201, 202, 238, 237), (188, 189, 225, 224), (215, 184, 220, 251), (202, 203, 239, 238), (709, 190, 226, 710), (203, 204, 240, 239), (190, 191, 227, 226), (204, 205, 241, 240), (191, 192, 228, 227), (205, 206, 242, 241), (192, 193, 229, 228), (206, 207, 243, 242), (193, 194, 230, 229), (180, 181, 217, 216), (660, 208, 244, 661), (194, 195, 231, 230), (182, 180, 216, 218), (208, 209, 245, 244), (195, 196, 232, 231), (183, 182, 218, 219), (209, 210, 246, 245), (196, 197, 233, 232), (184, 183, 219, 220), (210, 211, 247, 246), (197, 198, 234, 233), (181, 185, 221, 217), (211, 212, 248, 247), (463, 199, 235, 464), (185, 186, 222, 221), (212, 213, 249, 248), (199, 200, 236, 235), (258, 259, 295, 294), (241, 242, 278, 277), (228, 229, 265, 264), (242, 243, 279, 278), (229, 230, 266, 265), (216, 217, 253, 252), (661, 244, 280, 662), (230, 231, 267, 266), (218, 216, 252, 254), (244, 245, 281, 280), (231, 232, 268, 267), (219, 218, 254, 255), (245, 246, 282, 281), (232, 233, 269, 268), (220, 219, 255, 256), (246, 247, 283, 282), (233, 234, 270, 269), (217, 221, 257, 253), (247, 248, 284, 283), (464, 235, 271, 465), (221, 222, 258, 257), (248, 249, 285, 284), (235, 236, 272, 271), (222, 223, 259, 258), (249, 250, 286, 285), (236, 237, 273, 272), (223, 224, 260, 259), (250, 251, 287, 286), (237, 238, 274, 273), (224, 225, 261, 260), (251, 220, 256, 287), (238, 239, 275, 274), (710, 226, 262, 711), (239, 240, 276, 275), (226, 227, 263, 262), (240, 241, 277, 276), (291, 290, 288, 289, 293, 294, 295, 296, 297, 747, 775, 736, 769, 753, 725, 712, 298, 299, 300, 301, 302, 303, 304, 305, 306, 478, 493, 511, 460, 505, 487, 466, 307, 308, 309, 310, 311, 312, 313, 314, 315, 633, 641, 679, 652, 663, 316, 317, 318, 319, 320, 321, 322, 323, 292), (285, 286, 322, 321), (272, 273, 309, 308), (259, 260, 296, 295), (286, 287, 323, 322), (273, 274, 310, 309), (260, 261, 297, 296), (287, 256, 292, 323), (274, 275, 311, 310), (711, 262, 298, 712), (275, 276, 312, 311), (262, 263, 299, 298), (276, 277, 313, 312), (263, 264, 300, 299), (277, 278, 314, 313), (264, 265, 301, 300), (278, 279, 315, 314), (265, 266, 302, 301), (252, 253, 289, 288), (662, 280, 316, 663), (266, 267, 303, 302), (254, 252, 288, 290), (280, 281, 317, 316), (267, 268, 304, 303), (255, 254, 290, 291), (281, 282, 318, 317), (268, 269, 305, 304), (256, 255, 291, 292), (282, 283, 319, 318), (269, 270, 306, 305), (253, 257, 293, 289), (283, 284, 320, 319), (465, 271, 307, 466), (257, 258, 294, 293), (284, 285, 321, 320), (271, 272, 308, 307), (325, 324, 355, 354, 353, 352, 351, 350, 349, 348, 347, 346, 345, 344, 343, 342, 341, 340, 339, 338, 337, 336, 335, 334, 333, 332, 331, 330, 329, 328, 327, 326), (381, 382, 414, 413), (341, 342, 374, 373), (328, 329, 361, 360), (355, 324, 357, 387), (342, 343, 375, 374), (329, 330, 362, 361), (343, 344, 376, 375), (330, 331, 363, 362), (344, 345, 377, 376), (331, 332, 364, 363), (345, 346, 378, 377), (332, 333, 365, 364), (346, 347, 379, 378), (333, 334, 366, 365), (347, 348, 380, 379), (334, 335, 367, 366), (348, 349, 381, 380), (335, 336, 368, 367), (349, 350, 382, 381), (336, 337, 369, 368), (350, 351, 383, 382), (337, 338, 370, 369), (324, 325, 356, 357), (351, 352, 384, 383), (338, 339, 371, 370), (325, 326, 358, 356), (352, 353, 385, 384), (339, 340, 372, 371), (326, 327, 359, 358), (353, 354, 386, 385), (340, 341, 373, 372), (327, 328, 360, 359), (354, 355, 387, 386), (416, 417, 449, 448), (368, 369, 401, 400), (382, 383, 415, 414), (369, 370, 402, 401), (357, 356, 388, 389), (383, 384, 416, 415), (370, 371, 403, 402), (356, 358, 390, 388), (384, 385, 417, 416), (371, 372, 404, 403), (358, 359, 391, 390), (385, 386, 418, 417), (372, 373, 405, 404), (359, 360, 392, 391), (386, 387, 419, 418), (373, 374, 406, 405), (360, 361, 393, 392), (387, 357, 389, 419), (374, 375, 407, 406), (361, 362, 394, 393), (375, 376, 408, 407), (362, 363, 395, 394), (376, 377, 409, 408), (363, 364, 396, 395), (377, 378, 410, 409), (364, 365, 397, 396), (378, 379, 411, 410), (365, 366, 398, 397), (379, 380, 412, 411), (366, 367, 399, 398), (380, 381, 413, 412), (367, 368, 400, 399), (420, 422, 423, 424, 425, 426, 427, 428, 429, 430, 431, 432, 433, 434, 435, 436, 437, 438, 439, 440, 441, 442, 443, 444, 445, 446, 447, 448, 449, 450, 451, 421), (403, 404, 436, 435), (390, 391, 423, 422), (417, 418, 450, 449), (404, 405, 437, 436), (391, 392, 424, 423), (418, 419, 451, 450), (405, 406, 438, 437), (392, 393, 425, 424), (419, 389, 421, 451), (406, 407, 439, 438), (393, 394, 426, 425), (407, 408, 440, 439), (394, 395, 427, 426), (408, 409, 441, 440), (395, 396, 428, 427), (409, 410, 442, 441), (396, 397, 429, 428), (410, 411, 443, 442), (397, 398, 430, 429), (411, 412, 444, 443), (398, 399, 431, 430), (412, 413, 445, 444), (399, 400, 432, 431), (413, 414, 446, 445), (400, 401, 433, 432), (414, 415, 447, 446), (401, 402, 434, 433), (389, 388, 420, 421), (415, 416, 448, 447), (402, 403, 435, 434), (388, 390, 422, 420), (510, 459, 460, 511), (509, 458, 459, 510), (508, 457, 458, 509), (507, 453, 457, 508), (506, 452, 456, 514), (557, 551, 455, 513), (557, 512, 605, 609), (513, 455, 453, 507), (486, 465, 466, 487), (485, 464, 465, 486), (484, 463, 464, 485), (483, 462, 463, 484), (482, 461, 469, 481), (554, 552, 468, 480), (597, 595, 467, 479), (480, 468, 462, 483), (141, 471, 474, 45), (591, 596, 470, 73), (515, 553, 471, 141), (13, 473, 472, 144), (45, 474, 475, 198), (198, 475, 476, 234), (234, 476, 477, 270), (270, 477, 478, 306), (498, 480, 483, 501), (599, 597, 479, 497), (556, 554, 480, 498), (500, 482, 481, 499), (501, 483, 484, 502), (502, 484, 485, 503), (503, 485, 486, 504), (504, 486, 487, 505), (471, 495, 489, 474), (596, 598, 494, 470), (553, 555, 495, 471), (473, 488, 496, 472), (474, 489, 490, 475), (475, 490, 491, 476), (476, 491, 492, 477), (477, 492, 493, 478), (459, 504, 505, 460), (458, 503, 504, 459), (457, 502, 503, 458), (453, 501, 502, 457), (452, 500, 499, 456), (551, 556, 498, 455), (594, 599, 604, 603), (455, 498, 501, 453), (495, 513, 507, 489), (598, 600, 512, 494), (555, 557, 513, 495), (488, 506, 514, 496), (489, 507, 508, 490), (490, 508, 509, 491), (491, 509, 510, 492), (492, 510, 511, 493), (494, 512, 557, 555), (556, 551, 607, 608), (470, 494, 555, 553), (497, 479, 554, 556), (73, 470, 553, 515), (479, 467, 552, 554), (512, 600, 606, 605), (467, 72, 518, 552), (75, 74, 519, 516), (77, 76, 520, 517), (72, 78, 521, 518), (74, 79, 522, 519), (76, 80, 523, 520), (78, 81, 524, 521), (79, 82, 525, 522), (80, 83, 526, 523), (81, 84, 527, 524), (82, 85, 528, 525), (83, 86, 529, 526), (84, 87, 530, 527), (706, 88, 531, 713), (87, 89, 532, 530), (88, 90, 533, 531), (89, 91, 534, 532), (90, 92, 535, 533), (91, 93, 536, 534), (92, 94, 537, 535), (93, 95, 538, 536), (94, 96, 539, 537), (86, 97, 540, 529), (664, 668, 691, 689), (96, 99, 542, 539), (97, 100, 543, 540), (98, 101, 544, 541), (99, 102, 545, 542), (100, 103, 546, 543), (101, 104, 547, 544), (102, 105, 548, 545), (103, 106, 549, 546), (104, 107, 550, 547), (105, 73, 515, 548), (106, 75, 516, 549), (107, 77, 517, 550), (496, 514, 600, 598), (456, 499, 599, 594), (472, 496, 598, 596), (499, 481, 597, 599), (144, 472, 596, 591), (481, 469, 595, 597), (514, 456, 594, 600), (469, 147, 558, 595), (145, 148, 559, 592), (146, 149, 560, 593), (147, 150, 561, 558), (148, 151, 562, 559), (149, 152, 563, 560), (150, 153, 564, 561), (151, 154, 565, 562), (152, 155, 566, 563), (153, 156, 567, 564), (154, 157, 568, 565), (155, 158, 569, 566), (156, 159, 570, 567), (708, 160, 571, 714), (159, 161, 572, 570), (160, 162, 573, 571), (161, 163, 574, 572), (162, 164, 575, 573), (163, 165, 576, 574), (164, 166, 577, 575), (165, 167, 578, 576), (166, 168, 579, 577), (158, 169, 580, 569), (666, 170, 581, 668), (168, 171, 582, 579), (169, 172, 583, 580), (170, 173, 584, 581), (171, 174, 585, 582), (172, 175, 586, 583), (173, 176, 587, 584), (174, 177, 588, 585), (175, 178, 589, 586), (176, 179, 590, 587), (177, 144, 591, 588), (178, 145, 592, 589), (179, 146, 593, 590), (605, 606, 614, 613), (601, 608, 616, 454), (608, 607, 615, 616), (603, 604, 612, 611), (551, 557, 609, 607), (600, 594, 603, 606), (599, 497, 601, 604), (497, 556, 608, 601), (613, 614, 622, 621), (454, 616, 624, 602), (616, 615, 623, 624), (611, 612, 620, 619), (604, 601, 454, 612), (606, 603, 611, 614), (607, 609, 617, 615), (609, 605, 613, 617), (622, 619, 618, 621), (619, 620, 602, 618), (618, 602, 624, 623), (621, 618, 623, 625), (612, 454, 602, 620), (614, 611, 619, 622), (615, 617, 625, 623), (617, 613, 621, 625), (167, 629, 635, 578), (95, 627, 634, 538), (279, 632, 633, 315), (243, 631, 632, 279), (207, 630, 631, 243), (63, 626, 630, 207), (31, 610, 629, 167), (538, 634, 628, 128), (578, 635, 627, 95), (128, 628, 626, 63), (629, 644, 646, 635), (627, 642, 645, 634), (632, 640, 641, 633), (631, 639, 640, 632), (630, 638, 639, 631), (626, 637, 638, 630), (610, 636, 644, 629), (634, 645, 643, 628), (635, 646, 642, 627), (628, 643, 637, 626), (671, 655, 657, 673), (669, 653, 656, 672), (678, 651, 652, 679), (677, 650, 651, 678), (676, 649, 650, 677), (675, 648, 649, 676), (674, 647, 655, 671), (672, 656, 654, 670), (673, 657, 653, 669), (670, 654, 648, 675), (655, 666, 668, 657), (653, 664, 667, 656), (651, 662, 663, 652), (650, 661, 662, 651), (649, 660, 661, 650), (648, 659, 660, 649), (647, 658, 666, 655), (656, 667, 665, 654), (657, 668, 664, 653), (654, 665, 659, 648), (643, 670, 675, 637), (667, 664, 689, 690), (645, 672, 670, 643), (636, 674, 671, 644), (637, 675, 676, 638), (638, 676, 677, 639), (639, 677, 678, 640), (640, 678, 679, 641), (98, 541, 682, 681), (644, 671, 673, 646), (681, 682, 694, 693), (689, 691, 703, 701), (688, 687, 699, 700), (680, 681, 693, 692), (541, 667, 690, 682), (673, 669, 683, 687), (669, 672, 685, 683), (668, 581, 680, 691), (645, 642, 684, 686), (642, 646, 688, 684), (581, 98, 681, 680), (672, 645, 686, 685), (703, 692, 693, 701), (701, 693, 694, 702), (700, 699, 695, 696), (696, 695, 697, 698), (682, 690, 702, 694), (686, 684, 696, 698), (687, 683, 695, 699), (691, 680, 692, 703), (684, 688, 700, 696), (683, 685, 697, 695), (685, 686, 698, 697), (690, 689, 701, 702), (717, 708, 714, 719), (715, 706, 713, 718), (724, 711, 712, 725), (723, 710, 711, 724), (722, 709, 710, 723), (721, 705, 709, 722), (720, 704, 708, 717), (718, 713, 707, 716), (719, 714, 706, 715), (716, 707, 705, 721), (755, 716, 721, 749), (758, 719, 715, 754), (757, 718, 716, 755), (748, 720, 717, 756), (749, 721, 722, 750), (750, 722, 723, 751), (751, 723, 724, 752), (752, 724, 725, 753), (754, 715, 718, 757), (756, 717, 719, 758), (778, 728, 730, 780), (779, 776, 786, 787), (774, 735, 736, 775), (773, 734, 735, 774), (772, 733, 734, 773), (771, 732, 733, 772), (770, 731, 728, 778), (779, 729, 727, 777), (780, 730, 785, 788), (777, 727, 732, 771), (118, 738, 743, 3), (568, 741, 737, 85), (528, 740, 738, 118), (4, 742, 739, 157), (3, 743, 744, 189), (189, 744, 745, 225), (225, 745, 746, 261), (261, 746, 747, 297), (85, 737, 740, 528), (157, 739, 741, 568), (761, 756, 758, 763), (759, 754, 757, 762), (768, 752, 753, 769), (767, 751, 752, 768), (766, 750, 751, 767), (765, 749, 750, 766), (764, 748, 756, 761), (762, 757, 755, 760), (763, 758, 754, 759), (760, 755, 749, 765), (727, 760, 765, 732), (776, 780, 788, 786), (729, 762, 760, 727), (731, 764, 761, 728), (732, 765, 766, 733), (733, 766, 767, 734), (734, 767, 768, 735), (735, 768, 769, 736), (762, 729, 783, 782), (728, 761, 763, 730), (738, 777, 771, 743), (741, 780, 776, 737), (740, 779, 777, 738), (742, 770, 778, 739), (743, 771, 772, 744), (744, 772, 773, 745), (745, 773, 774, 746), (746, 774, 775, 747), (737, 776, 779, 740), (739, 778, 780, 741), (787, 786, 794, 795), (785, 784, 792, 793), (781, 782, 790, 726), (783, 787, 795, 791), (730, 763, 784, 785), (763, 759, 781, 784), (729, 779, 787, 783), (759, 762, 782, 781), (794, 789, 791, 795), (796, 793, 789, 794), (793, 792, 726, 789), (789, 726, 790, 791), (788, 785, 793, 796), (784, 781, 726, 792), (782, 783, 791, 790), (786, 788, 796, 794), (797, 798, 828, 827, 826, 825, 824, 823, 822, 821, 820, 819, 818, 817, 816, 815, 814, 813, 812, 811, 810, 809, 808, 807, 806, 805, 804, 803, 802, 801, 800, 799), (829, 831, 832, 833, 834, 835, 836, 837, 838, 839, 840, 841, 842, 843, 844, 845, 846, 847, 848, 849, 850, 851, 852, 853, 854, 855, 856, 857, 858, 859, 860, 830), (812, 813, 845, 844), (799, 800, 832, 831), (826, 827, 859, 858), (813, 814, 846, 845), (800, 801, 833, 832), (827, 828, 860, 859), (814, 815, 847, 846), (801, 802, 834, 833), (828, 798, 830, 860), (815, 816, 848, 847), (802, 803, 835, 834), (816, 817, 849, 848), (803, 804, 836, 835), (817, 818, 850, 849), (804, 805, 837, 836), (818, 819, 851, 850), (805, 806, 838, 837), (819, 820, 852, 851), (806, 807, 839, 838), (820, 821, 853, 852), (807, 808, 840, 839), (821, 822, 854, 853), (808, 809, 841, 840), (822, 823, 855, 854), (809, 810, 842, 841), (823, 824, 856, 855), (810, 811, 843, 842), (798, 797, 829, 830), (824, 825, 857, 856), (811, 812, 844, 843), (797, 799, 831, 829), (825, 826, 858, 857)])
me_plane.polygons.foreach_set('use_smooth', [True] * 748)
_uv = me_plane.uv_layers.new(name='UVMap')
_uv.uv.foreach_set('vector', [0.9593, 0.9982, 0.9494, 1.0, 0.9494, 1.0, 0.9593, 0.9982, 0.0, 0.0913, 0.0, 0.9087, 0.0009718, 0.9265, 0.00385, 0.9436, 0.008523, 0.9594, 0.01481, 0.9733, 0.02248, 0.9846, 0.03122, 0.9931, 0.04071, 0.9982, 0.05057, 1.0, 0.1593, 1.0, 0.1629, 1.0, 0.1664, 1.0, 0.2753, 1.0, 0.5, 1.0, 0.9494, 1.0, 0.9593, 0.9982, 0.9688, 0.9931, 0.9775, 0.9846, 0.9852, 0.9733, 0.9915, 0.9594, 0.9962, 0.9436, 0.999, 0.9265, 1.0, 0.9087, 1.0, 0.7044, 1.0, 0.6022, 1.0, 0.5511, 1.0, 0.5, 1.0, 0.4489, 1.0, 0.3978, 1.0, 0.2956, 1.0, 0.0913, 0.999, 0.07349, 0.9962, 0.05636, 0.9915, 0.04058, 0.9852, 0.02674, 0.9775, 0.01539, 0.9688, 0.00695, 0.9593, 0.001754, 0.9494, 0.0, 0.5, 0.0, 0.2753, 0.0, 0.2191, 0.0, 0.191, 0.0, 0.1629, 0.0, 0.1348, 0.0, 0.1068, 0.0, 0.05057, 0.0, 0.04071, 0.001754, 0.03122, 0.00695, 0.02248, 0.01539, 0.01481, 0.02674, 0.008523, 0.04058, 0.00385, 0.05636, 0.0009718, 0.07349, 1.0, 0.7044, 1.0, 0.9087, 1.0, 0.9087, 1.0, 0.7044, 0.01481, 0.02674, 0.02248, 0.01539, 0.02248, 0.01539, 0.01481, 0.02674, 0.01481, 0.9733, 0.008523, 0.9594, 0.008523, 0.9594, 0.01481, 0.9733, 1.0, 0.9087, 0.999, 0.9265, 0.999, 0.9265, 1.0, 0.9087, 0.02248, 0.01539, 0.03122, 0.00695, 0.03122, 0.00695, 0.02248, 0.01539, 0.008523, 0.9594, 0.00385, 0.9436, 0.00385, 0.9436, 0.008523, 0.9594, 0.999, 0.9265, 0.9962, 0.9436, 0.9962, 0.9436, 0.999, 0.9265, 0.03122, 0.00695, 0.04071, 0.001754, 0.04071, 0.001754, 0.03122, 0.00695, 0.00385, 0.9436, 0.0009718, 0.9265, 0.0009718, 0.9265, 0.00385, 0.9436, 0.9962, 0.9436, 0.9915, 0.9594, 0.9915, 0.9594, 0.9962, 0.9436, 0.04071, 0.001754, 0.05057, 0.0, 0.05057, 0.0, 0.04071, 0.001754, 0.0009718, 0.9265, 0.0, 0.9087, 0.0, 0.9087, 0.0009718, 0.9265, 0.9915, 0.9594, 0.9852, 0.9733, 0.9852, 0.9733, 0.9915, 0.9594, 0.5, 0.0, 0.9494, 0.0, 0.9494, 0.0, 0.5, 0.0, 0.9852, 0.9733, 0.9775, 0.9846, 0.9775, 0.9846, 0.9852, 0.9733, 0.9494, 0.0, 0.9593, 0.001754, 0.9593, 0.001754, 0.9494, 0.0, 0.9775, 0.9846, 0.9688, 0.9931, 0.9688, 0.9931, 0.9775, 0.9846, 0.9593, 0.001754, 0.9688, 0.00695, 0.9688, 0.00695, 0.9593, 0.001754, 0.9688, 0.9931, 0.9593, 0.9982, 0.9593, 0.9982, 0.9688, 0.9931, 0.9688, 0.00695, 0.9775, 0.01539, 0.9775, 0.01539, 0.9688, 0.00695, 0.9593, 0.9982, 0.9494, 1.0, 0.9494, 1.0, 0.9593, 0.9982, 0.9775, 0.01539, 0.9852, 0.02674, 0.9852, 0.02674, 0.9775, 0.01539, 0.0, 0.9087, 0.0, 0.0913, 0.0, 0.0913, 0.0, 0.9087, 0.1593, 1.0, 0.05057, 1.0, 0.05057, 1.0, 0.1593, 1.0, 0.9852, 0.02674, 0.9915, 0.04058, 0.9915, 0.04058, 0.9852, 0.02674, 0.0, 0.0913, 0.0009718, 0.07349, 0.0009718, 0.07349, 0.0, 0.0913, 0.05057, 1.0, 0.04071, 0.9982, 0.04071, 0.9982, 0.05057, 1.0, 0.9915, 0.04058, 0.9962, 0.05636, 0.9962, 0.05636, 0.9915, 0.04058, 0.0009718, 0.07349, 0.00385, 0.05636, 0.00385, 0.05636, 0.0009718, 0.07349, 0.04071, 0.9982, 0.03122, 0.9931, 0.03122, 0.9931, 0.04071, 0.9982, 0.9962, 0.05636, 0.999, 0.07349, 0.999, 0.07349, 0.9962, 0.05636, 0.00385, 0.05636, 0.008523, 0.04058, 0.008523, 0.04058, 0.00385, 0.05636, 0.03122, 0.9931, 0.02248, 0.9846, 0.02248, 0.9846, 0.03122, 0.9931, 0.999, 0.07349, 1.0, 0.0913, 1.0, 0.0913, 0.999, 0.07349, 0.008523, 0.04058, 0.01481, 0.02674, 0.01481, 0.02674, 0.008523, 0.04058, 0.02248, 0.9846, 0.01481, 0.9733, 0.01481, 0.9733, 0.02248, 0.9846, 0.02248, 0.9846, 0.01481, 0.9733, 0.01481, 0.9733, 0.02248, 0.9846, 0.008523, 0.04058, 0.01481, 0.02674, 0.01481, 0.02674, 0.008523, 0.04058, 0.999, 0.07349, 1.0, 0.0913, 1.0, 0.0913, 0.999, 0.07349, 0.03122, 0.9931, 0.02248, 0.9846, 0.02248, 0.9846, 0.03122, 0.9931, 0.00385, 0.05636, 0.008523, 0.04058, 0.008523, 0.04058, 0.00385, 0.05636, 0.9962, 0.05636, 0.999, 0.07349, 0.999, 0.07349, 0.9962, 0.05636, 0.04071, 0.9982, 0.03122, 0.9931, 0.03122, 0.9931, 0.04071, 0.9982, 0.0009718, 0.07349, 0.00385, 0.05636, 0.00385, 0.05636, 0.0009718, 0.07349, 0.9915, 0.04058, 0.9962, 0.05636, 0.9962, 0.05636, 0.9915, 0.04058, 0.05057, 1.0, 0.04071, 0.9982, 0.04071, 0.9982, 0.05057, 1.0, 0.0, 0.0913, 0.0009718, 0.07349, 0.0009718, 0.07349, 0.0, 0.0913, 0.9852, 0.02674, 0.9915, 0.04058, 0.9915, 0.04058, 0.9852, 0.02674, 0.2753, 1.0, 0.1664, 1.0, 0.1664, 1.0, 0.2753, 1.0, 0.0, 0.9087, 0.0, 0.0913, 0.0, 0.0913, 0.0, 0.9087, 0.9775, 0.01539, 0.9852, 0.02674, 0.9852, 0.02674, 0.9775, 0.01539, 0.9593, 0.9982, 0.9494, 1.0, 0.9494, 1.0, 0.9593, 0.9982, 0.9688, 0.00695, 0.9775, 0.01539, 0.9775, 0.01539, 0.9688, 0.00695, 0.9688, 0.9931, 0.9593, 0.9982, 0.9593, 0.9982, 0.9688, 0.9931, 0.9593, 0.001754, 0.9688, 0.00695, 0.9688, 0.00695, 0.9593, 0.001754, 0.9775, 0.9846, 0.9688, 0.9931, 0.9688, 0.9931, 0.9775, 0.9846, 0.9494, 0.0, 0.9593, 0.001754, 0.9593, 0.001754, 0.9494, 0.0, 0.9852, 0.9733, 0.9775, 0.9846, 0.9775, 0.9846, 0.9852, 0.9733, 0.5, 0.0, 0.9494, 0.0, 0.9494, 0.0, 0.5, 0.0, 0.9915, 0.9594, 0.9852, 0.9733, 0.9852, 0.9733, 0.9915, 0.9594, 0.0009718, 0.9265, 0.0, 0.9087, 0.0, 0.9087, 0.0009718, 0.9265, 0.04071, 0.001754, 0.05057, 0.0, 0.05057, 0.0, 0.04071, 0.001754, 0.9962, 0.9436, 0.9915, 0.9594, 0.9915, 0.9594, 0.9962, 0.9436, 0.00385, 0.9436, 0.0009718, 0.9265, 0.0009718, 0.9265, 0.00385, 0.9436, 0.03122, 0.00695, 0.04071, 0.001754, 0.04071, 0.001754, 0.03122, 0.00695, 0.999, 0.9265, 0.9962, 0.9436, 0.9962, 0.9436, 0.999, 0.9265, 0.008523, 0.9594, 0.00385, 0.9436, 0.00385, 0.9436, 0.008523, 0.9594, 0.02248, 0.01539, 0.03122, 0.00695, 0.03122, 0.00695, 0.02248, 0.01539, 1.0, 0.9087, 0.999, 0.9265, 0.999, 0.9265, 1.0, 0.9087, 0.01481, 0.9733, 0.008523, 0.9594, 0.008523, 0.9594, 0.01481, 0.9733, 0.01481, 0.02674, 0.02248, 0.01539, 0.02248, 0.01539, 0.01481, 0.02674, 1.0, 0.7044, 1.0, 0.9087, 1.0, 0.9087, 1.0, 0.7044, 0.02248, 0.9846, 0.01481, 0.9733, 0.01481, 0.9733, 0.02248, 0.9846, 0.008523, 0.04058, 0.01481, 0.02674, 0.01481, 0.02674, 0.008523, 0.04058, 0.999, 0.07349, 1.0, 0.0913, 1.0, 0.0913, 0.999, 0.07349, 0.03122, 0.9931, 0.02248, 0.9846, 0.02248, 0.9846, 0.03122, 0.9931, 0.00385, 0.05636, 0.008523, 0.04058, 0.008523, 0.04058, 0.00385, 0.05636, 0.9962, 0.05636, 0.999, 0.07349, 0.999, 0.07349, 0.9962, 0.05636, 0.04071, 0.9982, 0.03122, 0.9931, 0.03122, 0.9931, 0.04071, 0.9982, 0.0009718, 0.07349, 0.00385, 0.05636, 0.00385, 0.05636, 0.0009718, 0.07349, 0.9915, 0.04058, 0.9962, 0.05636, 0.9962, 0.05636, 0.9915, 0.04058, 0.05057, 1.0, 0.04071, 0.9982, 0.04071, 0.9982, 0.05057, 1.0, 0.0, 0.0913, 0.0009718, 0.07349, 0.0009718, 0.07349, 0.0, 0.0913, 0.9852, 0.02674, 0.9915, 0.04058, 0.9915, 0.04058, 0.9852, 0.02674, 0.1593, 1.0, 0.05057, 1.0, 0.05057, 1.0, 0.1593, 1.0, 0.0, 0.9087, 0.0, 0.0913, 0.0, 0.0913, 0.0, 0.9087, 0.9775, 0.01539, 0.9852, 0.02674, 0.9852, 0.02674, 0.9775, 0.01539, 0.9593, 0.9982, 0.9494, 1.0, 0.9494, 1.0, 0.9593, 0.9982, 0.9688, 0.00695, 0.9775, 0.01539, 0.9775, 0.01539, 0.9688, 0.00695, 0.9688, 0.9931, 0.9593, 0.9982, 0.9593, 0.9982, 0.9688, 0.9931, 0.9593, 0.001754, 0.9688, 0.00695, 0.9688, 0.00695, 0.9593, 0.001754, 0.9775, 0.9846, 0.9688, 0.9931, 0.9688, 0.9931, 0.9775, 0.9846, 0.9494, 0.0, 0.9593, 0.001754, 0.9593, 0.001754, 0.9494, 0.0, 0.9852, 0.9733, 0.9775, 0.9846, 0.9775, 0.9846, 0.9852, 0.9733, 0.5, 0.0, 0.9494, 0.0, 0.9494, 0.0, 0.5, 0.0, 0.9915, 0.9594, 0.9852, 0.9733, 0.9852, 0.9733, 0.9915, 0.9594, 0.0009718, 0.9265, 0.0, 0.9087, 0.0, 0.9087, 0.0009718, 0.9265, 0.04071, 0.001754, 0.05057, 0.0, 0.05057, 0.0, 0.04071, 0.001754, 0.9962, 0.9436, 0.9915, 0.9594, 0.9915, 0.9594, 0.9962, 0.9436, 0.00385, 0.9436, 0.0009718, 0.9265, 0.0009718, 0.9265, 0.00385, 0.9436, 0.03122, 0.00695, 0.04071, 0.001754, 0.04071, 0.001754, 0.03122, 0.00695, 0.999, 0.9265, 0.9962, 0.9436, 0.9962, 0.9436, 0.999, 0.9265, 0.008523, 0.9594, 0.00385, 0.9436, 0.00385, 0.9436, 0.008523, 0.9594, 0.02248, 0.01539, 0.03122, 0.00695, 0.03122, 0.00695, 0.02248, 0.01539, 1.0, 0.9087, 0.999, 0.9265, 0.999, 0.9265, 1.0, 0.9087, 0.01481, 0.9733, 0.008523, 0.9594, 0.008523, 0.9594, 0.01481, 0.9733, 0.01481, 0.02674, 0.02248, 0.01539, 0.02248, 0.01539, 0.01481, 0.02674, 1.0, 0.7044, 1.0, 0.9087, 1.0, 0.9087, 1.0, 0.7044, 1.0, 0.7044, 1.0, 0.9087, 1.0, 0.9087, 1.0, 0.7044, 0.01481, 0.02674, 0.02248, 0.01539, 0.02248, 0.01539, 0.01481, 0.02674, 0.01481, 0.9733, 0.008523, 0.9594, 0.008523, 0.9594, 0.01481, 0.9733, 1.0, 0.9087, 0.999, 0.9265, 0.999, 0.9265, 1.0, 0.9087, 0.02248, 0.01539, 0.03122, 0.00695, 0.03122, 0.00695, 0.02248, 0.01539, 0.008523, 0.9594, 0.00385, 0.9436, 0.00385, 0.9436, 0.008523, 0.9594, 0.999, 0.9265, 0.9962, 0.9436, 0.9962, 0.9436, 0.999, 0.9265, 0.03122, 0.00695, 0.04071, 0.001754, 0.04071, 0.001754, 0.03122, 0.00695, 0.00385, 0.9436, 0.0009718, 0.9265, 0.0009718, 0.9265, 0.00385, 0.9436, 0.9962, 0.9436, 0.9915, 0.9594, 0.9915, 0.9594, 0.9962, 0.9436, 0.04071, 0.001754, 0.05057, 0.0, 0.05057, 0.0, 0.04071, 0.001754, 0.0009718, 0.9265, 0.0, 0.9087, 0.0, 0.9087, 0.0009718, 0.9265, 0.9915, 0.9594, 0.9852, 0.9733, 0.9852, 0.9733, 0.9915, 0.9594, 0.5, 0.0, 0.9494, 0.0, 0.9494, 0.0, 0.5, 0.0, 0.9852, 0.9733, 0.9775, 0.9846, 0.9775, 0.9846, 0.9852, 0.9733, 0.9494, 0.0, 0.9593, 0.001754, 0.9593, 0.001754, 0.9494, 0.0, 0.9775, 0.9846, 0.9688, 0.9931, 0.9688, 0.9931, 0.9775, 0.9846, 0.9593, 0.001754, 0.9688, 0.00695, 0.9688, 0.00695, 0.9593, 0.001754, 0.9688, 0.9931, 0.9593, 0.9982, 0.9593, 0.9982, 0.9688, 0.9931, 0.9688, 0.00695, 0.9775, 0.01539, 0.9775, 0.01539, 0.9688, 0.00695, 0.9593, 0.9982, 0.9494, 1.0, 0.9494, 1.0, 0.9593, 0.9982, 0.9775, 0.01539, 0.9852, 0.02674, 0.9852, 0.02674, 0.9775, 0.01539, 0.0, 0.9087, 0.0, 0.0913, 0.0, 0.0913, 0.0, 0.9087, 0.1593, 1.0, 0.05057, 1.0, 0.05057, 1.0, 0.1593, 1.0, 0.9852, 0.02674, 0.9915, 0.04058, 0.9915, 0.04058, 0.9852, 0.02674, 0.0, 0.0913, 0.0009718, 0.07349, 0.0009718, 0.07349, 0.0, 0.0913, 0.05057, 1.0, 0.04071, 0.9982, 0.04071, 0.9982, 0.05057, 1.0, 0.9915, 0.04058, 0.9962, 0.05636, 0.9962, 0.05636, 0.9915, 0.04058, 0.0009718, 0.07349, 0.00385, 0.05636, 0.00385, 0.05636, 0.0009718, 0.07349, 0.04071, 0.9982, 0.03122, 0.9931, 0.03122, 0.9931, 0.04071, 0.9982, 0.9962, 0.05636, 0.999, 0.07349, 0.999, 0.07349, 0.9962, 0.05636, 0.00385, 0.05636, 0.008523, 0.04058, 0.008523, 0.04058, 0.00385, 0.05636, 0.03122, 0.9931, 0.02248, 0.9846, 0.02248, 0.9846, 0.03122, 0.9931, 0.999, 0.07349, 1.0, 0.0913, 1.0, 0.0913, 0.999, 0.07349, 0.008523, 0.04058, 0.01481, 0.02674, 0.01481, 0.02674, 0.008523, 0.04058, 0.02248, 0.9846, 0.01481, 0.9733, 0.01481, 0.9733, 0.02248, 0.9846, 0.02248, 0.01539, 0.03122, 0.00695, 0.03122, 0.00695, 0.02248, 0.01539, 0.9775, 0.01539, 0.9852, 0.02674, 0.9852, 0.02674, 0.9775, 0.01539, 0.1593, 1.0, 0.05057, 1.0, 0.05057, 1.0, 0.1593, 1.0, 0.9852, 0.02674, 0.9915, 0.04058, 0.9915, 0.04058, 0.9852, 0.02674, 0.05057, 1.0, 0.04071, 0.9982, 0.04071, 0.9982, 0.05057, 1.0, 0.9915, 0.04058, 0.9962, 0.05636, 0.9962, 0.05636, 0.9915, 0.04058, 0.04071, 0.9982, 0.03122, 0.9931, 0.03122, 0.9931, 0.04071, 0.9982, 0.9962, 0.05636, 0.999, 0.07349, 0.999, 0.07349, 0.9962, 0.05636, 0.03122, 0.9931, 0.02248, 0.9846, 0.02248, 0.9846, 0.03122, 0.9931, 0.999, 0.07349, 1.0, 0.0913, 1.0, 0.0913, 0.999, 0.07349, 0.008523, 0.04058, 0.01481, 0.02674, 0.01481, 0.02674, 0.008523, 0.04058, 0.02248, 0.9846, 0.01481, 0.9733, 0.01481, 0.9733, 0.02248, 0.9846, 0.00385, 0.05636, 0.008523, 0.04058, 0.008523, 0.04058, 0.00385, 0.05636, 1.0, 0.7044, 1.0, 0.9087, 1.0, 0.9087, 1.0, 0.7044, 0.01481, 0.02674, 0.02248, 0.01539, 0.02248, 0.01539, 0.01481, 0.02674, 0.01481, 0.9733, 0.008523, 0.9594, 0.008523, 0.9594, 0.01481, 0.9733, 0.0009718, 0.07349, 0.00385, 0.05636, 0.00385, 0.05636, 0.0009718, 0.07349, 1.0, 0.9087, 0.999, 0.9265, 0.999, 0.9265, 1.0, 0.9087, 0.02248, 0.01539, 0.03122, 0.00695, 0.03122, 0.00695, 0.02248, 0.01539, 0.008523, 0.9594, 0.00385, 0.9436, 0.00385, 0.9436, 0.008523, 0.9594, 0.0, 0.0913, 0.0009718, 0.07349, 0.0009718, 0.07349, 0.0, 0.0913, 0.999, 0.9265, 0.9962, 0.9436, 0.9962, 0.9436, 0.999, 0.9265, 0.03122, 0.00695, 0.04071, 0.001754, 0.04071, 0.001754, 0.03122, 0.00695, 0.00385, 0.9436, 0.0009718, 0.9265, 0.0009718, 0.9265, 0.00385, 0.9436, 0.0, 0.9087, 0.0, 0.0913, 0.0, 0.0913, 0.0, 0.9087, 0.9962, 0.9436, 0.9915, 0.9594, 0.9915, 0.9594, 0.9962, 0.9436, 0.04071, 0.001754, 0.05057, 0.0, 0.05057, 0.0, 0.04071, 0.001754, 0.0009718, 0.9265, 0.0, 0.9087, 0.0, 0.9087, 0.0009718, 0.9265, 0.9915, 0.9594, 0.9852, 0.9733, 0.9852, 0.9733, 0.9915, 0.9594, 0.5, 0.0, 0.9494, 0.0, 0.9494, 0.0, 0.5, 0.0, 0.9852, 0.9733, 0.9775, 0.9846, 0.9775, 0.9846, 0.9852, 0.9733, 0.9494, 0.0, 0.9593, 0.001754, 0.9593, 0.001754, 0.9494, 0.0, 0.9775, 0.9846, 0.9688, 0.9931, 0.9688, 0.9931, 0.9775, 0.9846, 0.9593, 0.001754, 0.9688, 0.00695, 0.9688, 0.00695, 0.9593, 0.001754, 0.9688, 0.9931, 0.9593, 0.9982, 0.9593, 0.9982, 0.9688, 0.9931, 0.9688, 0.00695, 0.9775, 0.01539, 0.9775, 0.01539, 0.9688, 0.00695, 0.9593, 0.001754, 0.9688, 0.00695, 0.9688, 0.00695, 0.9593, 0.001754, 0.008523, 0.9594, 0.00385, 0.9436, 0.00385, 0.9436, 0.008523, 0.9594, 0.999, 0.9265, 0.9962, 0.9436, 0.9962, 0.9436, 0.999, 0.9265, 0.03122, 0.00695, 0.04071, 0.001754, 0.04071, 0.001754, 0.03122, 0.00695, 0.00385, 0.9436, 0.0009718, 0.9265, 0.0009718, 0.9265, 0.00385, 0.9436, 0.9962, 0.9436, 0.9915, 0.9594, 0.9915, 0.9594, 0.9962, 0.9436, 0.04071, 0.001754, 0.05057, 0.0, 0.05057, 0.0, 0.04071, 0.001754, 0.0009718, 0.9265, 0.0, 0.9087, 0.0, 0.9087, 0.0009718, 0.9265, 0.9915, 0.9594, 0.9852, 0.9733, 0.9852, 0.9733, 0.9915, 0.9594, 0.5, 0.0, 0.9494, 0.0, 0.9494, 0.0, 0.5, 0.0, 0.9852, 0.9733, 0.9775, 0.9846, 0.9775, 0.9846, 0.9852, 0.9733, 0.9494, 0.0, 0.9593, 0.001754, 0.9593, 0.001754, 0.9494, 0.0, 0.9775, 0.9846, 0.9688, 0.9931, 0.9688, 0.9931, 0.9775, 0.9846, 0.9593, 0.001754, 0.9688, 0.00695, 0.9688, 0.00695, 0.9593, 0.001754, 0.9688, 0.9931, 0.9593, 0.9982, 0.9593, 0.9982, 0.9688, 0.9931, 0.9688, 0.00695, 0.9775, 0.01539, 0.9775, 0.01539, 0.9688, 0.00695, 0.9593, 0.9982, 0.9494, 1.0, 0.9494, 1.0, 0.9593, 0.9982, 0.9775, 0.01539, 0.9852, 0.02674, 0.9852, 0.02674, 0.9775, 0.01539, 0.00385, 0.05636, 0.008523, 0.04058, 0.008523, 0.04058, 0.00385, 0.05636, 0.1593, 1.0, 0.05057, 1.0, 0.05057, 1.0, 0.1593, 1.0, 0.9852, 0.02674, 0.9915, 0.04058, 0.9915, 0.04058, 0.9852, 0.02674, 0.0009718, 0.07349, 0.00385, 0.05636, 0.00385, 0.05636, 0.0009718, 0.07349, 0.05057, 1.0, 0.04071, 0.9982, 0.04071, 0.9982, 0.05057, 1.0, 0.9915, 0.04058, 0.9962, 0.05636, 0.9962, 0.05636, 0.9915, 0.04058, 0.0, 0.0913, 0.0009718, 0.07349, 0.0009718, 0.07349, 0.0, 0.0913, 0.04071, 0.9982, 0.03122, 0.9931, 0.03122, 0.9931, 0.04071, 0.9982, 0.9962, 0.05636, 0.999, 0.07349, 0.999, 0.07349, 0.9962, 0.05636, 0.0, 0.9087, 0.0, 0.0913, 0.0, 0.0913, 0.0, 0.9087, 0.03122, 0.9931, 0.02248, 0.9846, 0.02248, 0.9846, 0.03122, 0.9931, 0.999, 0.07349, 1.0, 0.0913, 1.0, 0.0913, 0.999, 0.07349, 0.008523, 0.04058, 0.01481, 0.02674, 0.01481, 0.02674, 0.008523, 0.04058, 0.02248, 0.9846, 0.01481, 0.9733, 0.01481, 0.9733, 0.02248, 0.9846, 1.0, 0.7044, 1.0, 0.9087, 1.0, 0.9087, 1.0, 0.7044, 0.01481, 0.02674, 0.02248, 0.01539, 0.02248, 0.01539, 0.01481, 0.02674, 0.01481, 0.9733, 0.008523, 0.9594, 0.008523, 0.9594, 0.01481, 0.9733, 1.0, 0.9087, 0.999, 0.9265, 0.999, 0.9265, 1.0, 0.9087, 0.02248, 0.01539, 0.03122, 0.00695, 0.03122, 0.00695, 0.02248, 0.01539, 0.9688, 0.9931, 0.9593, 0.9982, 0.9593, 0.9982, 0.9688, 0.9931, 0.9688, 0.00695, 0.9775, 0.01539, 0.9775, 0.01539, 0.9688, 0.00695, 0.9593, 0.9982, 0.9494, 1.0, 0.9494, 1.0, 0.9593, 0.9982, 0.9775, 0.01539, 0.9852, 0.02674, 0.9852, 0.02674, 0.9775, 0.01539, 0.00385, 0.05636, 0.008523, 0.04058, 0.008523, 0.04058, 0.00385, 0.05636, 0.1593, 1.0, 0.05057, 1.0, 0.05057, 1.0, 0.1593, 1.0, 0.9852, 0.02674, 0.9915, 0.04058, 0.9915, 0.04058, 0.9852, 0.02674, 0.0009718, 0.07349, 0.00385, 0.05636, 0.00385, 0.05636, 0.0009718, 0.07349, 0.05057, 1.0, 0.04071, 0.9982, 0.04071, 0.9982, 0.05057, 1.0, 0.9915, 0.04058, 0.9962, 0.05636, 0.9962, 0.05636, 0.9915, 0.04058, 0.0, 0.0913, 0.0009718, 0.07349, 0.0009718, 0.07349, 0.0, 0.0913, 0.04071, 0.9982, 0.03122, 0.9931, 0.03122, 0.9931, 0.04071, 0.9982, 0.9962, 0.05636, 0.999, 0.07349, 0.999, 0.07349, 0.9962, 0.05636, 0.0, 0.9087, 0.0, 0.0913, 0.0, 0.0913, 0.0, 0.9087, 0.03122, 0.9931, 0.02248, 0.9846, 0.02248, 0.9846, 0.03122, 0.9931, 0.999, 0.07349, 1.0, 0.0913, 1.0, 0.0913, 0.999, 0.07349, 0.008523, 0.04058, 0.01481, 0.02674, 0.01481, 0.02674, 0.008523, 0.04058, 0.02248, 0.9846, 0.01481, 0.9733, 0.01481, 0.9733, 0.02248, 0.9846, 1.0, 0.7044, 1.0, 0.9087, 1.0, 0.9087, 1.0, 0.7044, 0.01481, 0.02674, 0.02248, 0.01539, 0.02248, 0.01539, 0.01481, 0.02674, 0.01481, 0.9733, 0.008523, 0.9594, 0.008523, 0.9594, 0.01481, 0.9733, 1.0, 0.9087, 0.999, 0.9265, 0.999, 0.9265, 1.0, 0.9087, 0.02248, 0.01539, 0.03122, 0.00695, 0.03122, 0.00695, 0.02248, 0.01539, 0.008523, 0.9594, 0.00385, 0.9436, 0.00385, 0.9436, 0.008523, 0.9594, 0.999, 0.9265, 0.9962, 0.9436, 0.9962, 0.9436, 0.999, 0.9265, 0.03122, 0.00695, 0.04071, 0.001754, 0.04071, 0.001754, 0.03122, 0.00695, 0.00385, 0.9436, 0.0009718, 0.9265, 0.0009718, 0.9265, 0.00385, 0.9436, 0.9962, 0.9436, 0.9915, 0.9594, 0.9915, 0.9594, 0.9962, 0.9436, 0.04071, 0.001754, 0.05057, 0.0, 0.05057, 0.0, 0.04071, 0.001754, 0.0009718, 0.9265, 0.0, 0.9087, 0.0, 0.9087, 0.0009718, 0.9265, 0.9915, 0.9594, 0.9852, 0.9733, 0.9852, 0.9733, 0.9915, 0.9594, 0.5, 0.0, 0.9494, 0.0, 0.9494, 0.0, 0.5, 0.0, 0.9852, 0.9733, 0.9775, 0.9846, 0.9775, 0.9846, 0.9852, 0.9733, 0.9494, 0.0, 0.9593, 0.001754, 0.9593, 0.001754, 0.9494, 0.0, 0.9775, 0.9846, 0.9688, 0.9931, 0.9688, 0.9931, 0.9775, 0.9846, 0.0, 0.0913, 0.0009718, 0.07349, 0.00385, 0.05636, 0.008523, 0.04058, 0.01481, 0.02674, 0.02248, 0.01539, 0.03122, 0.00695, 0.04071, 0.001754, 0.05057, 0.0, 0.1068, 0.0, 0.1348, 0.0, 0.1629, 0.0, 0.191, 0.0, 0.2191, 0.0, 0.2753, 0.0, 0.5, 0.0, 0.9494, 0.0, 0.9593, 0.001754, 0.9688, 0.00695, 0.9775, 0.01539, 0.9852, 0.02674, 0.9915, 0.04058, 0.9962, 0.05636, 0.999, 0.07349, 1.0, 0.0913, 1.0, 0.2956, 1.0, 0.3978, 1.0, 0.4489, 1.0, 0.5, 1.0, 0.5511, 1.0, 0.6022, 1.0, 0.7044, 1.0, 0.9087, 0.999, 0.9265, 0.9962, 0.9436, 0.9915, 0.9594, 0.9852, 0.9733, 0.9775, 0.9846, 0.9688, 0.9931, 0.9593, 0.9982, 0.9494, 1.0, 0.5, 1.0, 0.2753, 1.0, 0.1664, 1.0, 0.1629, 1.0, 0.1593, 1.0, 0.05057, 1.0, 0.04071, 0.9982, 0.03122, 0.9931, 0.02248, 0.9846, 0.01481, 0.9733, 0.008523, 0.9594, 0.00385, 0.9436, 0.0009718, 0.9265, 0.0, 0.9087, 0.008523, 0.9594, 0.00385, 0.9436, 0.00385, 0.9436, 0.008523, 0.9594, 0.999, 0.9265, 0.9962, 0.9436, 0.9962, 0.9436, 0.999, 0.9265, 0.03122, 0.00695, 0.04071, 0.001754, 0.04071, 0.001754, 0.03122, 0.00695, 0.00385, 0.9436, 0.0009718, 0.9265, 0.0009718, 0.9265, 0.00385, 0.9436, 0.9962, 0.9436, 0.9915, 0.9594, 0.9915, 0.9594, 0.9962, 0.9436, 0.04071, 0.001754, 0.05057, 0.0, 0.05057, 0.0, 0.04071, 0.001754, 0.0009718, 0.9265, 0.0, 0.9087, 0.0, 0.9087, 0.0009718, 0.9265, 0.9915, 0.9594, 0.9852, 0.9733, 0.9852, 0.9733, 0.9915, 0.9594, 0.5, 0.0, 0.9494, 0.0, 0.9494, 0.0, 0.5, 0.0, 0.9852, 0.9733, 0.9775, 0.9846, 0.9775, 0.9846, 0.9852, 0.9733, 0.9494, 0.0, 0.9593, 0.001754, 0.9593, 0.001754, 0.9494, 0.0, 0.9775, 0.9846, 0.9688, 0.9931, 0.9688, 0.9931, 0.9775, 0.9846, 0.9593, 0.001754, 0.9688, 0.00695, 0.9688, 0.00695, 0.9593, 0.001754, 0.9688, 0.9931, 0.9593, 0.9982, 0.9593, 0.9982, 0.9688, 0.9931, 0.9688, 0.00695, 0.9775, 0.01539, 0.9775, 0.01539, 0.9688, 0.00695, 0.9593, 0.9982, 0.9494, 1.0, 0.9494, 1.0, 0.9593, 0.9982, 0.9775, 0.01539, 0.9852, 0.02674, 0.9852, 0.02674, 0.9775, 0.01539, 0.00385, 0.05636, 0.008523, 0.04058, 0.008523, 0.04058, 0.00385, 0.05636, 0.1593, 1.0, 0.05057, 1.0, 0.05057, 1.0, 0.1593, 1.0, 0.9852, 0.02674, 0.9915, 0.04058, 0.9915, 0.04058, 0.9852, 0.02674, 0.0009718, 0.07349, 0.00385, 0.05636, 0.00385, 0.05636, 0.0009718, 0.07349, 0.05057, 1.0, 0.04071, 0.9982, 0.04071, 0.9982, 0.05057, 1.0, 0.9915, 0.04058, 0.9962, 0.05636, 0.9962, 0.05636, 0.9915, 0.04058, 0.0, 0.0913, 0.0009718, 0.07349, 0.0009718, 0.07349, 0.0, 0.0913, 0.04071, 0.9982, 0.03122, 0.9931, 0.03122, 0.9931, 0.04071, 0.9982, 0.9962, 0.05636, 0.999, 0.07349, 0.999, 0.07349, 0.9962, 0.05636, 0.0, 0.9087, 0.0, 0.0913, 0.0, 0.0913, 0.0, 0.9087, 0.03122, 0.9931, 0.02248, 0.9846, 0.02248, 0.9846, 0.03122, 0.9931, 0.999, 0.07349, 1.0, 0.0913, 1.0, 0.0913, 0.999, 0.07349, 0.008523, 0.04058, 0.01481, 0.02674, 0.01481, 0.02674, 0.008523, 0.04058, 0.02248, 0.9846, 0.01481, 0.9733, 0.01481, 0.9733, 0.02248, 0.9846, 1.0, 0.7044, 1.0, 0.9087, 1.0, 0.9087, 1.0, 0.7044, 0.01481, 0.02674, 0.02248, 0.01539, 0.02248, 0.01539, 0.01481, 0.02674, 0.01481, 0.9733, 0.008523, 0.9594, 0.008523, 0.9594, 0.01481, 0.9733, 1.0, 0.9087, 0.999, 0.9265, 0.999, 0.9265, 1.0, 0.9087, 0.0, 0.0, 0.0, 0.0, 0.0, 0.0, 0.0, 0.0, 0.0, 0.0, 0.0, 0.0, 0.0, 0.0, 0.0, 0.0, 0.0, 0.0, 0.0, 0.0, 0.0, 0.0, 0.0, 0.0, 0.0, 0.0, 0.0, 0.0, 0.0, 0.0, 0.0, 0.0, 0.0, 0.0, 0.0, 0.0, 0.0, 0.0, 0.0, 0.0, 0.0, 0.0, 0.0, 0.0, 0.0, 0.0, 0.0, 0.0, 0.0, 0.0, 0.0, 0.0, 0.0, 0.0, 0.0, 0.0, 0.0, 0.0, 0.0, 0.0, 0.0, 0.0, 0.0, 0.0, 0.0, 0.0, 0.0, 0.0, 0.0, 0.0, 0.0, 0.0, 0.0, 0.0, 0.0, 0.0, 0.0, 0.0, 0.0, 0.0, 0.0, 0.0, 0.0, 0.0, 0.0, 0.0, 0.0, 0.0, 0.0, 0.0, 0.0, 0.0, 0.0, 0.0, 0.0, 0.0, 0.0, 0.0, 0.0, 0.0, 0.0, 0.0, 0.0, 0.0, 0.0, 0.0, 0.0, 0.0, 0.0, 0.0, 0.0, 0.0, 0.0, 0.0, 0.0, 0.0, 0.0, 0.0, 0.0, 0.0, 0.0, 0.0, 0.0, 0.0, 0.0, 0.0, 0.0, 0.0, 0.0, 0.0, 0.0, 0.0, 0.0, 0.0, 0.0, 0.0, 0.0, 0.0, 0.0, 0.0, 0.0, 0.0, 0.0, 0.0, 0.0, 0.0, 0.0, 0.0, 0.0, 0.0, 0.0, 0.0, 0.0, 0.0, 0.0, 0.0, 0.0, 0.0, 0.0, 0.0, 0.0, 0.0, 0.0, 0.0, 0.0, 0.0, 0.0, 0.0, 0.0, 0.0, 0.0, 0.0, 0.0, 0.0, 0.0, 0.0, 0.0, 0.0, 0.0, 0.0, 0.0, 0.0, 0.0, 0.0, 0.0, 0.0, 0.0, 0.0, 0.0, 0.0, 0.0, 0.0, 0.0, 0.0, 0.0, 0.0, 0.0, 0.0, 0.0, 0.0, 0.0, 0.0, 0.0, 0.0, 0.0, 0.0, 0.0, 0.0, 0.0, 0.0, 0.0, 0.0, 0.0, 0.0, 0.0, 0.0, 0.0, 0.0, 0.0, 0.0, 0.0, 0.0, 0.0, 0.0, 0.0, 0.0, 0.0, 0.0, 0.0, 0.0, 0.0, 0.0, 0.0, 0.0, 0.0, 0.0, 0.0, 0.0, 0.0, 0.0, 0.0, 0.0, 0.0, 0.0, 0.0, 0.0, 0.0, 0.0, 0.0, 0.0, 0.0, 0.0, 0.0, 0.0, 0.0, 0.0, 0.0, 0.0, 0.0, 0.0, 0.0, 0.0, 0.0, 0.0, 0.0, 0.0, 0.0, 0.0, 0.0, 0.0, 0.0, 0.0, 0.0, 0.0, 0.0, 0.0, 0.0, 0.0, 0.0, 0.0, 0.0, 0.0, 0.0, 0.0, 0.0, 0.0, 0.0, 0.0, 0.0, 0.0, 0.0, 0.0, 0.0, 0.0, 0.0, 0.0, 0.0, 0.0, 0.0, 0.0, 0.0, 0.0, 0.0, 0.0, 0.0, 0.0, 0.0, 0.0, 0.0, 0.0, 0.0, 0.0, 0.0, 0.0, 0.0, 0.0, 0.0, 0.0, 0.0, 0.0, 0.0, 0.0, 0.0, 0.0, 0.0, 0.0, 0.0, 0.0, 0.0, 0.0, 0.0, 0.0, 0.0, 0.0, 0.0, 0.0, 0.0, 0.0, 0.0, 0.0, 0.0, 0.0, 0.0, 0.0, 0.0, 0.0, 0.0, 0.0, 0.0, 0.0, 0.0, 0.0, 0.0, 0.0, 0.0, 0.0, 0.0, 0.0, 0.0, 0.0, 0.0, 0.0, 0.0, 0.0, 0.0, 0.0, 0.0, 0.0, 0.0, 0.0, 0.0, 0.0, 0.0, 0.0, 0.0, 0.0, 0.0, 0.0, 0.0, 0.0, 0.0, 0.0, 0.0, 0.0, 0.0, 0.0, 0.0, 0.0, 0.0, 0.0, 0.0, 0.0, 0.0, 0.0, 0.0, 0.0, 0.0, 0.0, 0.0, 0.0, 0.0, 0.0, 0.0, 0.0, 0.0, 0.0, 0.0, 0.0, 0.0, 0.0, 0.0, 0.0, 0.0, 0.0, 0.0, 0.0, 0.0, 0.0, 0.0, 0.0, 0.0, 0.0, 0.0, 0.0, 0.0, 0.0, 0.0, 0.0, 0.0, 0.0, 0.0, 0.0, 0.0, 0.0, 0.0, 0.0, 0.0, 0.0, 0.0, 0.0, 0.0, 0.0, 0.0, 0.0, 0.0, 0.0, 0.0, 0.0, 0.0, 0.0, 0.0, 0.0, 0.0, 0.0, 0.0, 0.0, 0.0, 0.0, 0.0, 0.0, 0.0, 0.0, 0.0, 0.0, 0.0, 0.0, 0.0, 0.0, 0.0, 0.0, 0.0, 0.0, 0.0, 0.0, 0.0, 0.0, 0.0, 0.0, 0.0, 0.0, 0.0, 0.0, 0.0, 0.0, 0.0, 0.0, 0.0, 0.0, 0.0, 0.0, 0.0, 0.0, 0.0, 0.0, 0.0, 0.0, 0.0, 0.0, 0.0, 0.0, 0.0, 0.0, 0.0, 0.0, 0.0, 0.0, 0.0, 0.0, 0.0, 0.0, 0.0, 0.0, 0.0, 0.0, 0.0, 0.0, 0.0, 0.0, 0.0, 0.0, 0.0, 0.0, 0.0, 0.0, 0.0, 0.0, 0.0, 0.0, 0.0, 0.0, 0.0, 0.0, 0.0, 0.0, 0.0, 0.0, 0.0, 0.0, 0.0, 0.0, 0.0, 0.0, 0.0, 0.0, 0.0, 0.0, 0.0, 0.0, 0.0, 0.0, 0.0, 0.0, 0.0, 0.0, 0.0, 0.0, 0.0, 0.0, 0.0, 0.0, 0.0, 0.0, 0.0, 0.0, 0.0, 0.0, 0.0, 0.0, 0.0, 0.0, 0.0, 0.0, 0.0, 0.0, 0.0, 0.0, 0.0, 0.0, 0.0, 0.0, 0.0, 0.0, 0.0, 0.0, 0.0, 0.0, 0.0, 0.0, 0.0, 0.0, 0.0, 0.0, 0.0, 0.0, 0.0, 0.0, 0.0, 0.0, 0.0, 0.0, 0.0, 0.0, 0.0, 0.0, 0.0, 0.0, 0.0, 0.0, 0.0, 0.0, 0.0, 0.0, 0.0, 0.0, 0.0, 0.0, 0.0, 0.0, 0.0, 0.0, 0.0, 0.0, 0.0, 0.0, 0.0, 0.0, 0.0, 0.0, 0.0, 0.0, 0.0, 0.0, 0.0, 0.0, 0.0, 0.0, 0.0, 0.0, 0.0, 0.0, 0.0, 0.0, 0.0, 0.0, 0.0, 0.0, 0.0, 0.0, 0.0, 0.0, 0.0, 0.0, 0.0, 0.0, 0.0, 0.0, 0.0, 0.0, 0.0, 0.0, 0.0, 0.0, 0.0, 0.0, 0.0, 0.0, 0.0, 0.0, 0.0, 0.0, 0.0, 0.0, 0.0, 0.0, 0.0, 0.0, 0.0, 0.0, 0.0, 0.0, 0.0, 0.0, 0.0, 0.0, 0.0, 0.0, 0.0, 0.0, 0.0, 0.0, 0.0, 0.0, 0.0, 0.0, 0.0, 0.0, 0.0, 0.0, 0.0, 0.0, 0.0, 0.0, 0.0, 0.0, 0.0, 0.0, 0.0, 0.0, 0.0, 0.0, 0.0, 0.0, 0.0, 0.0, 0.0, 0.0, 0.0, 0.0, 0.0, 0.0, 0.0, 0.0, 0.0, 0.0, 0.0, 0.0, 0.0, 0.0, 0.0, 0.0, 0.0, 0.0, 0.0, 0.0, 0.0, 0.0, 0.0, 0.0, 0.0, 0.0, 0.0, 0.0, 0.0, 0.0, 0.0, 0.0, 0.0, 0.0, 0.0, 0.0, 0.0, 0.0, 0.0, 0.0, 0.0, 0.0, 0.0, 0.0, 0.0, 0.0, 0.0, 0.0, 0.0, 0.0, 0.0, 0.0, 0.0, 0.0, 0.0, 0.0, 0.0, 0.0, 0.0, 0.0, 0.0, 0.0, 0.0, 0.0, 0.0, 0.0, 0.0, 0.0, 0.0, 0.0, 0.0, 0.0, 0.0, 0.0, 0.0, 0.0, 0.0, 0.0, 0.0, 0.0, 0.0, 0.0, 0.0, 0.0, 0.0, 0.0, 0.0, 0.0, 0.0, 0.0, 0.0, 0.0, 0.0, 0.0, 0.0, 0.0, 0.0, 0.0, 0.0, 0.0, 0.0, 0.0, 0.0, 0.0, 0.0, 0.0, 0.0, 0.0, 0.0, 0.0, 0.0, 0.0, 0.0, 0.0, 0.0, 0.0, 0.0, 0.0, 0.0, 0.0, 0.0, 0.0, 0.0, 0.0, 0.0, 0.0, 0.0, 0.0, 0.0, 0.0, 0.0, 0.0, 0.0, 0.0, 0.0, 0.0, 0.0, 0.0, 0.0, 0.0, 0.0, 0.0, 0.0, 0.0, 0.0, 0.0, 0.0, 0.0, 0.0, 0.0, 0.0, 0.0, 0.0, 0.0, 0.0, 0.0, 0.0, 0.0, 0.0, 0.0, 0.0, 0.0, 0.0, 0.0, 0.0, 0.0, 0.0, 0.0, 0.0, 0.0, 0.0, 0.0, 0.0, 0.0, 0.0, 0.0, 0.0, 0.0, 0.0, 0.0, 0.0, 0.0, 1.0, 0.4489, 1.0, 0.5, 1.0, 0.5, 1.0, 0.4489, 1.0, 0.4489, 1.0, 0.5, 1.0, 0.5, 1.0, 0.4489, 1.0, 0.4489, 1.0, 0.5, 1.0, 0.5, 1.0, 0.4489, 1.0, 0.4489, 1.0, 0.5, 1.0, 0.5, 1.0, 0.4489, 1.0, 0.4489, 1.0, 0.5, 1.0, 0.5, 1.0, 0.4489, 1.0, 0.4489, 1.0, 0.5, 1.0, 0.5, 1.0, 0.4489, 1.0, 0.4489, 1.0, 0.4489, 1.0, 0.4489, 1.0, 0.4489, 1.0, 0.4489, 1.0, 0.5, 1.0, 0.5, 1.0, 0.4489, 1.0, 0.6022, 1.0, 0.7044, 1.0, 0.7044, 1.0, 0.6022, 1.0, 0.6022, 1.0, 0.7044, 1.0, 0.7044, 1.0, 0.6022, 1.0, 0.6022, 1.0, 0.7044, 1.0, 0.7044, 1.0, 0.6022, 1.0, 0.6022, 1.0, 0.7044, 1.0, 0.7044, 1.0, 0.6022, 1.0, 0.6022, 1.0, 0.7044, 1.0, 0.7044, 1.0, 0.6022, 1.0, 0.6022, 1.0, 0.7044, 1.0, 0.7044, 1.0, 0.6022, 1.0, 0.6022, 1.0, 0.7044, 1.0, 0.7044, 1.0, 0.6022, 1.0, 0.6022, 1.0, 0.7044, 1.0, 0.7044, 1.0, 0.6022, 1.0, 0.0913, 1.0, 0.2956, 1.0, 0.2956, 1.0, 0.0913, 1.0, 0.0913, 1.0, 0.2956, 1.0, 0.2956, 1.0, 0.0913, 1.0, 0.0913, 1.0, 0.2956, 1.0, 0.2956, 1.0, 0.0913, 1.0, 0.0913, 1.0, 0.2956, 1.0, 0.2956, 1.0, 0.0913, 1.0, 0.0913, 1.0, 0.2956, 1.0, 0.2956, 1.0, 0.0913, 1.0, 0.0913, 1.0, 0.2956, 1.0, 0.2956, 1.0, 0.0913, 1.0, 0.0913, 1.0, 0.2956, 1.0, 0.2956, 1.0, 0.0913, 1.0, 0.0913, 1.0, 0.2956, 1.0, 0.2956, 1.0, 0.0913, 1.0, 0.5511, 1.0, 0.6022, 1.0, 0.6022, 1.0, 0.5511, 1.0, 0.5511, 1.0, 0.6022, 1.0, 0.6022, 1.0, 0.5511, 1.0, 0.5511, 1.0, 0.6022, 1.0, 0.6022, 1.0, 0.5511, 1.0, 0.5511, 1.0, 0.6022, 1.0, 0.6022, 1.0, 0.5511, 1.0, 0.5511, 1.0, 0.6022, 1.0, 0.6022, 1.0, 0.5511, 1.0, 0.5511, 1.0, 0.6022, 1.0, 0.6022, 1.0, 0.5511, 1.0, 0.5511, 1.0, 0.6022, 1.0, 0.6022, 1.0, 0.5511, 1.0, 0.5511, 1.0, 0.6022, 1.0, 0.6022, 1.0, 0.5511, 1.0, 0.2956, 1.0, 0.3978, 1.0, 0.3978, 1.0, 0.2956, 1.0, 0.2956, 1.0, 0.3978, 1.0, 0.3978, 1.0, 0.2956, 1.0, 0.2956, 1.0, 0.3978, 1.0, 0.3978, 1.0, 0.2956, 1.0, 0.2956, 1.0, 0.3978, 1.0, 0.3978, 1.0, 0.2956, 1.0, 0.2956, 1.0, 0.3978, 1.0, 0.3978, 1.0, 0.2956, 1.0, 0.2956, 1.0, 0.3978, 1.0, 0.3978, 1.0, 0.2956, 1.0, 0.2956, 1.0, 0.3978, 1.0, 0.3978, 1.0, 0.2956, 1.0, 0.2956, 1.0, 0.3978, 1.0, 0.3978, 1.0, 0.2956, 1.0, 0.5, 1.0, 0.5511, 1.0, 0.5511, 1.0, 0.5, 1.0, 0.5, 1.0, 0.5511, 1.0, 0.5511, 1.0, 0.5, 1.0, 0.5, 1.0, 0.5511, 1.0, 0.5511, 1.0, 0.5, 1.0, 0.5, 1.0, 0.5511, 1.0, 0.5511, 1.0, 0.5, 1.0, 0.5, 1.0, 0.5511, 1.0, 0.5511, 1.0, 0.5, 1.0, 0.5, 1.0, 0.5511, 1.0, 0.5511, 1.0, 0.5, 1.0, 0.5, 1.0, 0.5511, 1.0, 0.5511, 1.0, 0.5, 1.0, 0.5, 1.0, 0.5511, 1.0, 0.5511, 1.0, 0.5, 1.0, 0.3978, 1.0, 0.4489, 1.0, 0.4489, 1.0, 0.3978, 1.0, 0.3978, 1.0, 0.4489, 1.0, 0.4489, 1.0, 0.3978, 1.0, 0.3978, 1.0, 0.4489, 1.0, 0.4489, 1.0, 0.3978, 1.0, 0.3978, 1.0, 0.4489, 1.0, 0.4489, 1.0, 0.3978, 1.0, 0.3978, 1.0, 0.4489, 1.0, 0.4489, 1.0, 0.3978, 1.0, 0.3978, 1.0, 0.4489, 1.0, 0.4489, 1.0, 0.3978, 1.0, 0.3978, 1.0, 0.4489, 1.0, 0.4489, 1.0, 0.3978, 1.0, 0.3978, 1.0, 0.4489, 1.0, 0.4489, 1.0, 0.3978, 1.0, 0.3978, 1.0, 0.4489, 1.0, 0.4489, 1.0, 0.3978, 1.0, 0.5511, 1.0, 0.5, 1.0, 0.5, 1.0, 0.5511, 1.0, 0.2956, 1.0, 0.3978, 1.0, 0.3978, 1.0, 0.2956, 1.0, 0.5511, 1.0, 0.6022, 1.0, 0.6022, 1.0, 0.5511, 1.0, 0.0913, 1.0, 0.2956, 1.0, 0.2956, 1.0, 0.0913, 1.0, 0.6022, 1.0, 0.7044, 1.0, 0.7044, 1.0, 0.6022, 1.0, 0.4489, 1.0, 0.4489, 1.0, 0.4489, 1.0, 0.4489, 1.0, 0.7044, 1.0, 0.9087, 1.0, 0.9087, 1.0, 0.7044, 0.01481, 0.02674, 0.02248, 0.01539, 0.02248, 0.01539, 0.01481, 0.02674, 0.01481, 0.9733, 0.008523, 0.9594, 0.008523, 0.9594, 0.01481, 0.9733, 1.0, 0.9087, 0.999, 0.9265, 0.999, 0.9265, 1.0, 0.9087, 0.02248, 0.01539, 0.03122, 0.00695, 0.03122, 0.00695, 0.02248, 0.01539, 0.008523, 0.9594, 0.00385, 0.9436, 0.00385, 0.9436, 0.008523, 0.9594, 0.999, 0.9265, 0.9962, 0.9436, 0.9962, 0.9436, 0.999, 0.9265, 0.03122, 0.00695, 0.04071, 0.001754, 0.04071, 0.001754, 0.03122, 0.00695, 0.00385, 0.9436, 0.0009718, 0.9265, 0.0009718, 0.9265, 0.00385, 0.9436, 0.9962, 0.9436, 0.9915, 0.9594, 0.9915, 0.9594, 0.9962, 0.9436, 0.04071, 0.001754, 0.05057, 0.0, 0.05057, 0.0, 0.04071, 0.001754, 0.0009718, 0.9265, 0.0, 0.9087, 0.0, 0.9087, 0.0009718, 0.9265, 0.9915, 0.9594, 0.9852, 0.9733, 0.9852, 0.9733, 0.9915, 0.9594, 0.5, 0.0, 0.9494, 0.0, 0.9494, 0.0, 0.5, 0.0, 0.9852, 0.9733, 0.9775, 0.9846, 0.9775, 0.9846, 0.9852, 0.9733, 0.9494, 0.0, 0.9593, 0.001754, 0.9593, 0.001754, 0.9494, 0.0, 0.9775, 0.9846, 0.9688, 0.9931, 0.9688, 0.9931, 0.9775, 0.9846, 0.9593, 0.001754, 0.9688, 0.00695, 0.9688, 0.00695, 0.9593, 0.001754, 0.9688, 0.9931, 0.9593, 0.9982, 0.9593, 0.9982, 0.9688, 0.9931, 0.9688, 0.00695, 0.9775, 0.01539, 0.9775, 0.01539, 0.9688, 0.00695, 0.9593, 0.9982, 0.9494, 1.0, 0.9494, 1.0, 0.9593, 0.9982, 0.9775, 0.01539, 0.9852, 0.02674, 0.9852, 0.02674, 0.9775, 0.01539, 0.0, 0.9087, 0.0, 0.0913, 0.0, 0.0913, 0.0, 0.9087, 0.1593, 1.0, 0.1593, 1.0, 0.1593, 1.0, 0.1593, 1.0, 0.9852, 0.02674, 0.9915, 0.04058, 0.9915, 0.04058, 0.9852, 0.02674, 0.0, 0.0913, 0.0009718, 0.07349, 0.0009718, 0.07349, 0.0, 0.0913, 0.05057, 1.0, 0.04071, 0.9982, 0.04071, 0.9982, 0.05057, 1.0, 0.9915, 0.04058, 0.9962, 0.05636, 0.9962, 0.05636, 0.9915, 0.04058, 0.0009718, 0.07349, 0.00385, 0.05636, 0.00385, 0.05636, 0.0009718, 0.07349, 0.04071, 0.9982, 0.03122, 0.9931, 0.03122, 0.9931, 0.04071, 0.9982, 0.9962, 0.05636, 0.999, 0.07349, 0.999, 0.07349, 0.9962, 0.05636, 0.00385, 0.05636, 0.008523, 0.04058, 0.008523, 0.04058, 0.00385, 0.05636, 0.03122, 0.9931, 0.02248, 0.9846, 0.02248, 0.9846, 0.03122, 0.9931, 0.999, 0.07349, 1.0, 0.0913, 1.0, 0.0913, 0.999, 0.07349, 0.008523, 0.04058, 0.01481, 0.02674, 0.01481, 0.02674, 0.008523, 0.04058, 0.02248, 0.9846, 0.01481, 0.9733, 0.01481, 0.9733, 0.02248, 0.9846, 1.0, 0.3978, 1.0, 0.4489, 1.0, 0.4489, 1.0, 0.3978, 1.0, 0.5, 1.0, 0.5511, 1.0, 0.5511, 1.0, 0.5, 1.0, 0.2956, 1.0, 0.3978, 1.0, 0.3978, 1.0, 0.2956, 1.0, 0.5511, 1.0, 0.6022, 1.0, 0.6022, 1.0, 0.5511, 1.0, 0.0913, 1.0, 0.2956, 1.0, 0.2956, 1.0, 0.0913, 1.0, 0.6022, 1.0, 0.7044, 1.0, 0.7044, 1.0, 0.6022, 1.0, 0.4489, 1.0, 0.5, 1.0, 0.5, 1.0, 0.4489, 1.0, 0.7044, 1.0, 0.9087, 1.0, 0.9087, 1.0, 0.7044, 0.01481, 0.02674, 0.02248, 0.01539, 0.02248, 0.01539, 0.01481, 0.02674, 0.01481, 0.9733, 0.008523, 0.9594, 0.008523, 0.9594, 0.01481, 0.9733, 1.0, 0.9087, 0.999, 0.9265, 0.999, 0.9265, 1.0, 0.9087, 0.02248, 0.01539, 0.03122, 0.00695, 0.03122, 0.00695, 0.02248, 0.01539, 0.008523, 0.9594, 0.00385, 0.9436, 0.00385, 0.9436, 0.008523, 0.9594, 0.999, 0.9265, 0.9962, 0.9436, 0.9962, 0.9436, 0.999, 0.9265, 0.03122, 0.00695, 0.04071, 0.001754, 0.04071, 0.001754, 0.03122, 0.00695, 0.00385, 0.9436, 0.0009718, 0.9265, 0.0009718, 0.9265, 0.00385, 0.9436, 0.9962, 0.9436, 0.9915, 0.9594, 0.9915, 0.9594, 0.9962, 0.9436, 0.04071, 0.001754, 0.05057, 0.0, 0.05057, 0.0, 0.04071, 0.001754, 0.0009718, 0.9265, 0.0, 0.9087, 0.0, 0.9087, 0.0009718, 0.9265, 0.9915, 0.9594, 0.9852, 0.9733, 0.9852, 0.9733, 0.9915, 0.9594, 0.5, 0.0, 0.9494, 0.0, 0.9494, 0.0, 0.5, 0.0, 0.9852, 0.9733, 0.9775, 0.9846, 0.9775, 0.9846, 0.9852, 0.9733, 0.9494, 0.0, 0.9593, 0.001754, 0.9593, 0.001754, 0.9494, 0.0, 0.9775, 0.9846, 0.9688, 0.9931, 0.9688, 0.9931, 0.9775, 0.9846, 0.9593, 0.001754, 0.9688, 0.00695, 0.9688, 0.00695, 0.9593, 0.001754, 0.9688, 0.9931, 0.9593, 0.9982, 0.9593, 0.9982, 0.9688, 0.9931, 0.9688, 0.00695, 0.9775, 0.01539, 0.9775, 0.01539, 0.9688, 0.00695, 0.9593, 0.9982, 0.9494, 1.0, 0.9494, 1.0, 0.9593, 0.9982, 0.9775, 0.01539, 0.9852, 0.02674, 0.9852, 0.02674, 0.9775, 0.01539, 0.0, 0.9087, 0.0, 0.0913, 0.0, 0.0913, 0.0, 0.9087, 0.1593, 1.0, 0.05057, 1.0, 0.05057, 1.0, 0.1593, 1.0, 0.9852, 0.02674, 0.9915, 0.04058, 0.9915, 0.04058, 0.9852, 0.02674, 0.0, 0.0913, 0.0009718, 0.07349, 0.0009718, 0.07349, 0.0, 0.0913, 0.05057, 1.0, 0.04071, 0.9982, 0.04071, 0.9982, 0.05057, 1.0, 0.9915, 0.04058, 0.9962, 0.05636, 0.9962, 0.05636, 0.9915, 0.04058, 0.0009718, 0.07349, 0.00385, 0.05636, 0.00385, 0.05636, 0.0009718, 0.07349, 0.04071, 0.9982, 0.03122, 0.9931, 0.03122, 0.9931, 0.04071, 0.9982, 0.9962, 0.05636, 0.999, 0.07349, 0.999, 0.07349, 0.9962, 0.05636, 0.00385, 0.05636, 0.008523, 0.04058, 0.008523, 0.04058, 0.00385, 0.05636, 0.03122, 0.9931, 0.02248, 0.9846, 0.02248, 0.9846, 0.03122, 0.9931, 0.999, 0.07349, 1.0, 0.0913, 1.0, 0.0913, 0.999, 0.07349, 0.008523, 0.04058, 0.01481, 0.02674, 0.01481, 0.02674, 0.008523, 0.04058, 0.02248, 0.9846, 0.01481, 0.9733, 0.01481, 0.9733, 0.02248, 0.9846, 1.0, 0.4489, 1.0, 0.4489, 1.0, 0.4489, 1.0, 0.4489, 1.0, 0.5511, 1.0, 0.5511, 1.0, 0.5511, 1.0, 0.5511, 1.0, 0.5511, 1.0, 0.5, 1.0, 0.5, 1.0, 0.5511, 1.0, 0.5, 1.0, 0.5511, 1.0, 0.5511, 1.0, 0.5, 1.0, 0.5, 1.0, 0.4489, 1.0, 0.4489, 1.0, 0.5, 1.0, 0.4489, 1.0, 0.5, 1.0, 0.5, 1.0, 0.4489, 1.0, 0.5511, 1.0, 0.5511, 1.0, 0.5511, 1.0, 0.5511, 1.0, 0.5511, 1.0, 0.5511, 1.0, 0.5511, 1.0, 0.5511, 1.0, 0.4489, 1.0, 0.4489, 1.0, 0.4489, 1.0, 0.4489, 1.0, 0.5511, 1.0, 0.5511, 1.0, 0.5511, 1.0, 0.5511, 1.0, 0.5511, 1.0, 0.5, 1.0, 0.5, 1.0, 0.5511, 1.0, 0.5, 1.0, 0.5511, 1.0, 0.5511, 1.0, 0.5, 1.0, 0.5511, 1.0, 0.5511, 1.0, 0.5511, 1.0, 0.5511, 1.0, 0.4489, 1.0, 0.5, 1.0, 0.5, 1.0, 0.4489, 1.0, 0.5, 1.0, 0.4489, 1.0, 0.4489, 1.0, 0.5, 1.0, 0.4489, 1.0, 0.4489, 1.0, 0.4489, 1.0, 0.4489, 1.0, 0.4489, 1.0, 0.5, 1.0, 0.5, 1.0, 0.4489, 1.0, 0.5, 1.0, 0.5511, 1.0, 0.5511, 1.0, 0.5, 1.0, 0.5, 1.0, 0.5511, 1.0, 0.5511, 1.0, 0.5, 1.0, 0.4489, 1.0, 0.5, 1.0, 0.5, 1.0, 0.4489, 1.0, 0.5511, 1.0, 0.5511, 1.0, 0.5511, 1.0, 0.5511, 1.0, 0.4489, 1.0, 0.5, 1.0, 0.5, 1.0, 0.4489, 1.0, 0.5, 1.0, 0.4489, 1.0, 0.4489, 1.0, 0.5, 1.0, 0.4489, 1.0, 0.4489, 1.0, 0.4489, 1.0, 0.4489, 0.9494, 1.0, 0.5, 1.0, 0.5, 1.0, 0.9494, 1.0, 0.9494, 1.0, 0.5, 1.0, 0.5, 1.0, 0.9494, 1.0, 0.9494, 1.0, 0.5, 1.0, 0.5, 1.0, 0.9494, 1.0, 0.9494, 1.0, 0.5, 1.0, 0.5, 1.0, 0.9494, 1.0, 0.9494, 1.0, 0.5, 1.0, 0.5, 1.0, 0.9494, 1.0, 0.9494, 1.0, 0.5, 1.0, 0.5, 1.0, 0.9494, 1.0, 0.9494, 1.0, 0.5, 1.0, 0.5, 1.0, 0.9494, 1.0, 0.9494, 1.0, 0.5, 1.0, 0.5, 1.0, 0.9494, 1.0, 0.9494, 1.0, 0.5, 1.0, 0.5, 1.0, 0.9494, 1.0, 0.9494, 1.0, 0.5, 1.0, 0.5, 1.0, 0.9494, 1.0, 0.5, 1.0, 0.2753, 1.0, 0.2753, 1.0, 0.5, 1.0, 0.5, 1.0, 0.2753, 1.0, 0.2753, 1.0, 0.5, 1.0, 0.5, 1.0, 0.2753, 1.0, 0.2753, 1.0, 0.5, 1.0, 0.5, 1.0, 0.2753, 1.0, 0.2753, 1.0, 0.5, 1.0, 0.5, 1.0, 0.2753, 1.0, 0.2753, 1.0, 0.5, 1.0, 0.5, 1.0, 0.2753, 1.0, 0.2753, 1.0, 0.5, 1.0, 0.5, 1.0, 0.2753, 1.0, 0.2753, 1.0, 0.5, 1.0, 0.5, 1.0, 0.2753, 1.0, 0.2753, 1.0, 0.5, 1.0, 0.5, 1.0, 0.2753, 1.0, 0.2753, 1.0, 0.5, 1.0, 0.5, 1.0, 0.2753, 1.0, 0.2753, 1.0, 0.5, 1.0, 0.1664, 1.0, 0.1629, 1.0, 0.1629, 1.0, 0.1664, 1.0, 0.1664, 1.0, 0.1629, 1.0, 0.1629, 1.0, 0.1664, 1.0, 0.1664, 1.0, 0.1629, 1.0, 0.1629, 1.0, 0.1664, 1.0, 0.1664, 1.0, 0.1629, 1.0, 0.1629, 1.0, 0.1664, 1.0, 0.1664, 1.0, 0.1629, 1.0, 0.1629, 1.0, 0.1664, 1.0, 0.1664, 1.0, 0.1629, 1.0, 0.1629, 1.0, 0.1664, 1.0, 0.1664, 1.0, 0.1629, 1.0, 0.1629, 1.0, 0.1664, 1.0, 0.1664, 1.0, 0.1629, 1.0, 0.1629, 1.0, 0.1664, 1.0, 0.1664, 1.0, 0.1629, 1.0, 0.1629, 1.0, 0.1664, 1.0, 0.1664, 1.0, 0.1629, 1.0, 0.1629, 1.0, 0.1664, 1.0, 0.1629, 1.0, 0.1593, 1.0, 0.1593, 1.0, 0.1629, 1.0, 0.1629, 1.0, 0.1593, 1.0, 0.1593, 1.0, 0.1629, 1.0, 0.1629, 1.0, 0.1593, 1.0, 0.1593, 1.0, 0.1629, 1.0, 0.1629, 1.0, 0.1593, 1.0, 0.1593, 1.0, 0.1629, 1.0, 0.1629, 1.0, 0.1593, 1.0, 0.1593, 1.0, 0.1629, 1.0, 0.1629, 1.0, 0.1593, 1.0, 0.1593, 1.0, 0.1629, 1.0, 0.1629, 1.0, 0.1593, 1.0, 0.1593, 1.0, 0.1629, 1.0, 0.1629, 1.0, 0.1593, 1.0, 0.1593, 1.0, 0.1629, 1.0, 0.1629, 1.0, 0.1593, 1.0, 0.1593, 1.0, 0.1629, 1.0, 0.1629, 1.0, 0.1593, 1.0, 0.1593, 1.0, 0.1629, 1.0, 0.2753, 1.0, 0.1664, 1.0, 0.1664, 1.0, 0.2753, 1.0, 0.1593, 1.0, 0.1593, 1.0, 0.1593, 1.0, 0.1593, 1.0, 0.2753, 1.0, 0.1664, 1.0, 0.1664, 1.0, 0.2753, 1.0, 0.2753, 1.0, 0.1664, 1.0, 0.1664, 1.0, 0.2753, 1.0, 0.2753, 1.0, 0.1664, 1.0, 0.1664, 1.0, 0.2753, 1.0, 0.2753, 1.0, 0.1664, 1.0, 0.1664, 1.0, 0.2753, 1.0, 0.2753, 1.0, 0.1664, 1.0, 0.1664, 1.0, 0.2753, 1.0, 0.2753, 1.0, 0.1664, 1.0, 0.1664, 1.0, 0.2753, 1.0, 0.05057, 1.0, 0.05057, 1.0, 0.05057, 1.0, 0.05057, 1.0, 0.2753, 1.0, 0.1664, 1.0, 0.1664, 1.0, 0.2753, 1.0, 0.05057, 1.0, 0.05057, 1.0, 0.05057, 1.0, 0.05057, 1.0, 0.1593, 1.0, 0.1593, 1.0, 0.1593, 1.0, 0.1593, 1.0, 0.2753, 1.0, 0.1664, 1.0, 0.1664, 1.0, 0.2753, 1.0, 0.05057, 1.0, 0.05057, 1.0, 0.05057, 1.0, 0.05057, 1.0, 0.05057, 1.0, 0.1593, 1.0, 0.1593, 1.0, 0.05057, 1.0, 0.1664, 1.0, 0.1664, 1.0, 0.1664, 1.0, 0.1664, 1.0, 0.1664, 1.0, 0.1664, 1.0, 0.1664, 1.0, 0.1664, 1.0, 0.1593, 1.0, 0.05057, 1.0, 0.05057, 1.0, 0.1593, 1.0, 0.2753, 1.0, 0.2753, 1.0, 0.2753, 1.0, 0.2753, 1.0, 0.2753, 1.0, 0.2753, 1.0, 0.2753, 1.0, 0.2753, 1.0, 0.05057, 1.0, 0.05057, 1.0, 0.05057, 1.0, 0.05057, 1.0, 0.1664, 1.0, 0.2753, 1.0, 0.2753, 1.0, 0.1664, 1.0, 0.1593, 1.0, 0.05057, 1.0, 0.05057, 1.0, 0.1593, 1.0, 0.1593, 1.0, 0.05057, 1.0, 0.05057, 1.0, 0.1593, 1.0, 0.2753, 1.0, 0.1664, 1.0, 0.1664, 1.0, 0.2753, 1.0, 0.2753, 1.0, 0.1664, 1.0, 0.1664, 1.0, 0.2753, 1.0, 0.05057, 1.0, 0.1593, 1.0, 0.1593, 1.0, 0.05057, 1.0, 0.2753, 1.0, 0.2753, 1.0, 0.2753, 1.0, 0.2753, 1.0, 0.1664, 1.0, 0.1664, 1.0, 0.1664, 1.0, 0.1664, 1.0, 0.1593, 1.0, 0.05057, 1.0, 0.05057, 1.0, 0.1593, 1.0, 0.2753, 1.0, 0.2753, 1.0, 0.2753, 1.0, 0.2753, 1.0, 0.1664, 1.0, 0.1664, 1.0, 0.1664, 1.0, 0.1664, 1.0, 0.1664, 1.0, 0.2753, 1.0, 0.2753, 1.0, 0.1664, 1.0, 0.1593, 1.0, 0.1593, 1.0, 0.1593, 1.0, 0.1593, 1.0, 0.2753, 0.0, 0.5, 0.0, 0.5, 0.0, 0.2753, 0.0, 0.2753, 0.0, 0.5, 0.0, 0.5, 0.0, 0.2753, 0.0, 0.2753, 0.0, 0.5, 0.0, 0.5, 0.0, 0.2753, 0.0, 0.2753, 0.0, 0.5, 0.0, 0.5, 0.0, 0.2753, 0.0, 0.2753, 0.0, 0.5, 0.0, 0.5, 0.0, 0.2753, 0.0, 0.2753, 0.0, 0.5, 0.0, 0.5, 0.0, 0.2753, 0.0, 0.2753, 0.0, 0.5, 0.0, 0.5, 0.0, 0.2753, 0.0, 0.2753, 0.0, 0.5, 0.0, 0.5, 0.0, 0.2753, 0.0, 0.2753, 0.0, 0.5, 0.0, 0.5, 0.0, 0.2753, 0.0, 0.2753, 0.0, 0.5, 0.0, 0.5, 0.0, 0.2753, 0.0, 0.2191, 0.0, 0.2753, 0.0, 0.2753, 0.0, 0.2191, 0.0, 0.2191, 0.0, 0.2753, 0.0, 0.2753, 0.0, 0.2191, 0.0, 0.2191, 0.0, 0.2753, 0.0, 0.2753, 0.0, 0.2191, 0.0, 0.2191, 0.0, 0.2753, 0.0, 0.2753, 0.0, 0.2191, 0.0, 0.2191, 0.0, 0.2753, 0.0, 0.2753, 0.0, 0.2191, 0.0, 0.2191, 0.0, 0.2753, 0.0, 0.2753, 0.0, 0.2191, 0.0, 0.2191, 0.0, 0.2753, 0.0, 0.2753, 0.0, 0.2191, 0.0, 0.2191, 0.0, 0.2753, 0.0, 0.2753, 0.0, 0.2191, 0.0, 0.2191, 0.0, 0.2753, 0.0, 0.2753, 0.0, 0.2191, 0.0, 0.2191, 0.0, 0.2753, 0.0, 0.2753, 0.0, 0.2191, 0.0, 0.1348, 0.0, 0.1629, 0.0, 0.1629, 0.0, 0.1348, 0.0, 0.1348, 0.0, 0.1348, 0.0, 0.1348, 0.0, 0.1348, 0.0, 0.1348, 0.0, 0.1629, 0.0, 0.1629, 0.0, 0.1348, 0.0, 0.1348, 0.0, 0.1629, 0.0, 0.1629, 0.0, 0.1348, 0.0, 0.1348, 0.0, 0.1629, 0.0, 0.1629, 0.0, 0.1348, 0.0, 0.1348, 0.0, 0.1629, 0.0, 0.1629, 0.0, 0.1348, 0.0, 0.1348, 0.0, 0.1629, 0.0, 0.1629, 0.0, 0.1348, 0.0, 0.1348, 0.0, 0.1629, 0.0, 0.1629, 0.0, 0.1348, 0.0, 0.1348, 0.0, 0.1629, 0.0, 0.1629, 0.0, 0.1348, 0.0, 0.1348, 0.0, 0.1629, 0.0, 0.1629, 0.0, 0.1348, 0.0, 0.05057, 0.0, 0.1068, 0.0, 0.1068, 0.0, 0.05057, 0.0, 0.05057, 0.0, 0.1068, 0.0, 0.1068, 0.0, 0.05057, 0.0, 0.05057, 0.0, 0.1068, 0.0, 0.1068, 0.0, 0.05057, 0.0, 0.05057, 0.0, 0.1068, 0.0, 0.1068, 0.0, 0.05057, 0.0, 0.05057, 0.0, 0.1068, 0.0, 0.1068, 0.0, 0.05057, 0.0, 0.05057, 0.0, 0.1068, 0.0, 0.1068, 0.0, 0.05057, 0.0, 0.05057, 0.0, 0.1068, 0.0, 0.1068, 0.0, 0.05057, 0.0, 0.05057, 0.0, 0.1068, 0.0, 0.1068, 0.0, 0.05057, 0.0, 0.05057, 0.0, 0.1068, 0.0, 0.1068, 0.0, 0.05057, 0.0, 0.05057, 0.0, 0.1068, 0.0, 0.1068, 0.0, 0.05057, 0.0, 0.191, 0.0, 0.2191, 0.0, 0.2191, 0.0, 0.191, 0.0, 0.191, 0.0, 0.2191, 0.0, 0.2191, 0.0, 0.191, 0.0, 0.191, 0.0, 0.2191, 0.0, 0.2191, 0.0, 0.191, 0.0, 0.191, 0.0, 0.2191, 0.0, 0.2191, 0.0, 0.191, 0.0, 0.191, 0.0, 0.2191, 0.0, 0.2191, 0.0, 0.191, 0.0, 0.191, 0.0, 0.2191, 0.0, 0.2191, 0.0, 0.191, 0.0, 0.191, 0.0, 0.2191, 0.0, 0.2191, 0.0, 0.191, 0.0, 0.191, 0.0, 0.2191, 0.0, 0.2191, 0.0, 0.191, 0.0, 0.191, 0.0, 0.2191, 0.0, 0.2191, 0.0, 0.191, 0.0, 0.191, 0.0, 0.2191, 0.0, 0.2191, 0.0, 0.191, 0.0, 0.1629, 0.0, 0.191, 0.0, 0.191, 0.0, 0.1629, 0.0, 0.1348, 0.0, 0.1348, 0.0, 0.1348, 0.0, 0.1348, 0.0, 0.1629, 0.0, 0.191, 0.0, 0.191, 0.0, 0.1629, 0.0, 0.1629, 0.0, 0.191, 0.0, 0.191, 0.0, 0.1629, 0.0, 0.1629, 0.0, 0.191, 0.0, 0.191, 0.0, 0.1629, 0.0, 0.1629, 0.0, 0.191, 0.0, 0.191, 0.0, 0.1629, 0.0, 0.1629, 0.0, 0.191, 0.0, 0.191, 0.0, 0.1629, 0.0, 0.1629, 0.0, 0.191, 0.0, 0.191, 0.0, 0.1629, 0.0, 0.191, 0.0, 0.1629, 0.0, 0.1629, 0.0, 0.191, 0.0, 0.1629, 0.0, 0.191, 0.0, 0.191, 0.0, 0.1629, 0.0, 0.1068, 0.0, 0.1348, 0.0, 0.1348, 0.0, 0.1068, 0.0, 0.1068, 0.0, 0.1348, 0.0, 0.1348, 0.0, 0.1068, 0.0, 0.1068, 0.0, 0.1348, 0.0, 0.1348, 0.0, 0.1068, 0.0, 0.1068, 0.0, 0.1348, 0.0, 0.1348, 0.0, 0.1068, 0.0, 0.1068, 0.0, 0.1348, 0.0, 0.1348, 0.0, 0.1068, 0.0, 0.1068, 0.0, 0.1348, 0.0, 0.1348, 0.0, 0.1068, 0.0, 0.1068, 0.0, 0.1348, 0.0, 0.1348, 0.0, 0.1068, 0.0, 0.1068, 0.0, 0.1348, 0.0, 0.1348, 0.0, 0.1068, 0.0, 0.1068, 0.0, 0.1348, 0.0, 0.1348, 0.0, 0.1068, 0.0, 0.1068, 0.0, 0.1348, 0.0, 0.1348, 0.0, 0.1068, 0.0, 0.1348, 0.0, 0.1348, 0.0, 0.1348, 0.0, 0.1348, 0.0, 0.1629, 0.0, 0.191, 0.0, 0.191, 0.0, 0.1629, 0.0, 0.191, 0.0, 0.191, 0.0, 0.191, 0.0, 0.191, 0.0, 0.1629, 0.0, 0.1348, 0.0, 0.1348, 0.0, 0.1629, 0.0, 0.1629, 0.0, 0.191, 0.0, 0.191, 0.0, 0.1629, 0.0, 0.191, 0.0, 0.191, 0.0, 0.191, 0.0, 0.191, 0.0, 0.1629, 0.0, 0.1348, 0.0, 0.1348, 0.0, 0.1629, 0.0, 0.191, 0.0, 0.191, 0.0, 0.191, 0.0, 0.191, 0.0, 0.1348, 0.0, 0.1629, 0.0, 0.1629, 0.0, 0.1348, 0.0, 0.1348, 0.0, 0.1629, 0.0, 0.1629, 0.0, 0.1348, 0.0, 0.1629, 0.0, 0.191, 0.0, 0.191, 0.0, 0.1629, 0.0, 0.1629, 0.0, 0.191, 0.0, 0.191, 0.0, 0.1629, 0.0, 0.1348, 0.0, 0.1629, 0.0, 0.1629, 0.0, 0.1348, 0.0, 0.191, 0.0, 0.191, 0.0, 0.191, 0.0, 0.191, 0.0, 0.191, 0.0, 0.1629, 0.0, 0.1629, 0.0, 0.191, 0.0, 0.1348, 0.0, 0.1348, 0.0, 0.1348, 0.0, 0.1348, 0.0, 0.0, 0.0, 0.0, 0.0, 0.0, 0.0, 0.0, 0.0, 0.0, 0.0, 0.0, 0.0, 0.0, 0.0, 0.0, 0.0, 0.0, 0.0, 0.0, 0.0, 0.0, 0.0, 0.0, 0.0, 0.0, 0.0, 0.0, 0.0, 0.0, 0.0, 0.0, 0.0, 0.0, 0.0, 0.0, 0.0, 0.0, 0.0, 0.0, 0.0, 0.0, 0.0, 0.0, 0.0, 0.0, 0.0, 0.0, 0.0, 0.0, 0.0, 0.0, 0.0, 0.0, 0.0, 0.0, 0.0, 0.0, 0.0, 0.0, 0.0, 0.0, 0.0, 0.0, 0.0, 0.0, 0.0, 0.0, 0.0, 0.0, 0.0, 0.0, 0.0, 0.0, 0.0, 0.0, 0.0, 0.0, 0.0, 0.0, 0.0, 0.0, 0.0, 0.0, 0.0, 0.0, 0.0, 0.0, 0.0, 0.0, 0.0, 0.0, 0.0, 0.0, 0.0, 0.0, 0.0, 0.0, 0.0, 0.0, 0.0, 0.0, 0.0, 0.0, 0.0, 0.0, 0.0, 0.0, 0.0, 0.0, 0.0, 0.0, 0.0, 0.0, 0.0, 0.0, 0.0, 0.0, 0.0, 0.0, 0.0, 0.0, 0.0, 0.0, 0.0, 0.0, 0.0, 0.0, 0.0, 0.0, 0.0, 0.0, 0.0, 0.0, 0.0, 0.0, 0.0, 0.0, 0.0, 0.0, 0.0, 0.0, 0.0, 0.0, 0.0, 0.0, 0.0, 0.0, 0.0, 0.0, 0.0, 0.0, 0.0, 0.0, 0.0, 0.0, 0.0, 0.0, 0.0, 0.0, 0.0, 0.0, 0.0, 0.0, 0.0, 0.0, 0.0, 0.0, 0.0, 0.0, 0.0, 0.0, 0.0, 0.0, 0.0, 0.0, 0.0, 0.0, 0.0, 0.0, 0.0, 0.0, 0.0, 0.0, 0.0, 0.0, 0.0, 0.0, 0.0, 0.0, 0.0, 0.0, 0.0, 0.0, 0.0, 0.0, 0.0, 0.0, 0.0, 0.0, 0.0, 0.0, 0.0, 0.0, 0.0, 0.0, 0.0, 0.0, 0.0, 0.0, 0.0, 0.0, 0.0, 0.0, 0.0, 0.0, 0.0, 0.0, 0.0, 0.0, 0.0, 0.0, 0.0, 0.0, 0.0, 0.0, 0.0, 0.0, 0.0, 0.0, 0.0, 0.0, 0.0, 0.0, 0.0, 0.0, 0.0, 0.0, 0.0, 0.0, 0.0, 0.0, 0.0, 0.0, 0.0, 0.0, 0.0, 0.0, 0.0, 0.0, 0.0, 0.0, 0.0, 0.0, 0.0, 0.0, 0.0, 0.0, 0.0, 0.0, 0.0, 0.0, 0.0, 0.0, 0.0, 0.0, 0.0, 0.0, 0.0, 0.0, 0.0, 0.0, 0.0, 0.0, 0.0, 0.0, 0.0, 0.0, 0.0, 0.0, 0.0, 0.0, 0.0, 0.0, 0.0, 0.0, 0.0, 0.0, 0.0, 0.0, 0.0, 0.0, 0.0, 0.0, 0.0, 0.0, 0.0, 0.0, 0.0, 0.0, 0.0, 0.0, 0.0, 0.0, 0.0, 0.0, 0.0, 0.0, 0.0, 0.0, 0.0, 0.0, 0.0, 0.0, 0.0, 0.0, 0.0, 0.0, 0.0, 0.0, 0.0, 0.0, 0.0, 0.0, 0.0, 0.0, 0.0, 0.0, 0.0, 0.0, 0.0, 0.0, 0.0, 0.0, 0.0, 0.0, 0.0, 0.0, 0.0, 0.0, 0.0, 0.0, 0.0, 0.0, 0.0, 0.0, 0.0, 0.0, 0.0, 0.0, 0.0, 0.0, 0.0, 0.0, 0.0, 0.0, 0.0, 0.0, 0.0, 0.0, 0.0, 0.0, 0.0, 0.0, 0.0, 0.0, 0.0, 0.0, 0.0, 0.0, 0.0, 0.0, 0.0, 0.0, 0.0, 0.0, 0.0, 0.0, 0.0, 0.0, 0.0, 0.0, 0.0, 0.0, 0.0])
me_plane.update()

# ---- objects
ob_plane = bpy.data.objects.new('Plane', me_plane)

# ---- transforms, parenting, visibility, modifiers, constraints
ob_plane.location = (0.0, 0.0, 0.0)
_m = ob_plane.modifiers.new('Auto Smooth', 'NODES')
_m.node_group = ng_auto_smooth
_gi = [s.identifier for s in ng_auto_smooth.interface.items_tree if s.item_type == 'SOCKET' and s.in_out == 'INPUT']
_m[_gi[1]] = 0.5236  # Angle

# ---- collection membership
col_collection.objects.link(ob_plane)

# ---- scene / render settings (as saved in the file)
scene.frame_start = 1; scene.frame_end = 250; scene.frame_set(1)
scene.render.engine = 'BLENDER_EEVEE_NEXT'
scene.cycles.sampling_pattern = 'TABULATED_SOBOL'
scene.cycles.use_light_tree = False
scene.view_settings.view_transform = 'Filmic'
bpy.context.view_layer.update()

# ---- added for rendering (the .blend has no active camera and no usable light): camera, sun
cam_auto = bpy.data.cameras.new('AutoCamera')
cam_auto.lens = 50.0
cam_auto.sensor_width = 36.0
cam_auto.clip_end = 1000.0
ob_auto_camera = bpy.data.objects.new('AutoCamera', cam_auto)
scene.collection.objects.link(ob_auto_camera)
ob_auto_camera.location = (7.91019, -9.50074, 6.51577)
ob_auto_camera.rotation_euler = (1.09748, -7.21219e-08, 0.694738)
scene.camera = ob_auto_camera
light_auto_sun = bpy.data.lights.new('AutoSun', 'SUN')
light_auto_sun.energy = 3.0
light_auto_sun.angle = 0.0523599
ob_auto_sun = bpy.data.objects.new('AutoSun', light_auto_sun)
scene.collection.objects.link(ob_auto_sun)
ob_auto_sun.rotation_euler = (0.872665, 0.174533, 0.523599)
bpy.context.view_layer.update()
